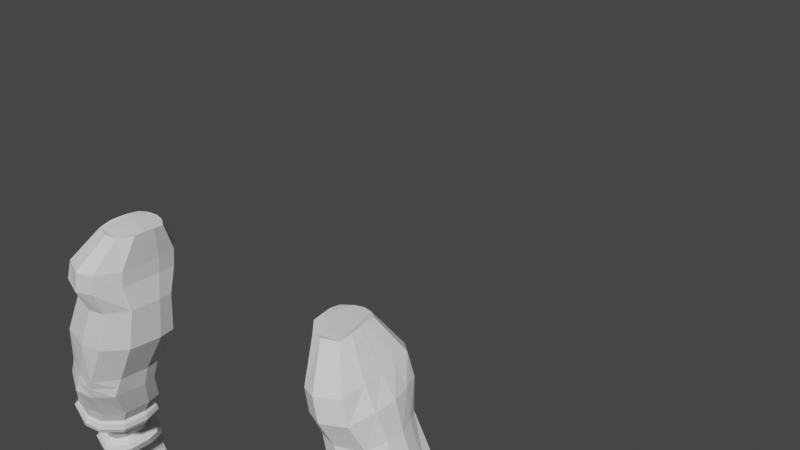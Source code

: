 # Source: Arms_Male.blend  (saved by Blender 3.4.6; exported with 4.5.12 LTS)
import bpy
from mathutils import Matrix  # noqa: F401  (used for matrix-valued properties, if any)

bpy.ops.wm.read_factory_settings(use_empty=True)
scene = bpy.context.scene
scene.name = 'Scene'

# ---- collections
col_collection = bpy.data.collections.new('Collection'); scene.collection.children.link(col_collection)

# ---- world
world_world = bpy.data.worlds.new('World'); scene.world = world_world
world_world.use_nodes = True; world_world.node_tree.nodes.clear()
_N = world_world.node_tree.nodes; _L = world_world.node_tree.links
n0 = _N.new('ShaderNodeOutputWorld'); n0.name = 'World Output'; n0.location = (300, 300)
n1 = _N.new('ShaderNodeBackground'); n1.name = 'Background'; n1.location = (10, 300)
n1.inputs[0].default_value = (0.05088, 0.05088, 0.05088, 1.0)
_L.new(n1.outputs[0], n0.inputs[0])
n0.is_active_output = True
world_world.color = (0.05088, 0.05088, 0.05088)
world_world.use_sun_shadow = False
world_world.sun_shadow_jitter_overblur = 0.0

# ---- meshes
me_cube_004 = bpy.data.meshes.new('Cube.004')
me_cube_004.from_pydata([(0.4185, 0.08255, -0.5092), (0.4394, 0.04472, -0.5149), (0.4847, 0.04539, -0.5111), (0.4593, 0.1535, -0.5348), (0.4673, 0.05168, -0.5409), (0.4321, 0.1196, -0.5426), (0.4332, 0.1022, -0.5422), (0.4348, 0.08283, -0.5425), (0.486, 0.1404, -0.5299), (0.5123, 0.1586, -0.6364), (0.5181, 0.06381, -0.6277), (0.5172, 0.06409, -0.6208), (0.5178, 0.05868, -0.6366), (0.5131, 0.06273, -0.6086), (0.521, 0.08507, -0.6454), (0.5159, 0.0853, -0.623), (0.5205, 0.0861, -0.636), (0.5171, 0.08303, -0.659), (0.5222, 0.1131, -0.6406), (0.5231, 0.1131, -0.6507), (0.519, 0.1139, -0.6639), (0.5165, 0.1122, -0.6277), (0.5178, 0.1358, -0.6244), (0.5217, 0.1398, -0.637), (0.5206, 0.1434, -0.6573), (0.5223, 0.1392, -0.6455), (0.5179, 0.09897, -0.6433), (0.5158, 0.07367, -0.631), (0.5095, 0.06183, -0.6141), (0.5173, 0.1262, -0.6413), (0.5179, 0.127, -0.6521), (0.5159, 0.1258, -0.6264), (0.5163, 0.09889, -0.628), (0.5186, 0.09813, -0.6545), (0.5143, 0.07349, -0.6165), (0.516, 0.0711, -0.6411), (0.5085, 0.05148, -0.6163), (0.5083, 0.05155, -0.6037), (0.5083, 0.05059, -0.6175), (0.5125, 0.1581, -0.643), (0.5124, 0.1589, -0.6251), (0.4902, 0.1976, -0.6611), (0.4905, 0.1806, -0.6698), (0.4944, 0.0625, -0.6862), (0.4959, 0.02345, -0.6721), (0.4918, 0.09888, -0.7162), (0.4921, 0.05492, -0.7096), (0.4923, 0.1748, -0.714), (0.4924, 0.1309, -0.7173), (0.4907, 0.04876, -0.7064), (0.4916, 0.02352, -0.6994), (0.4971, 0.06913, -0.669), (0.4968, 0.02984, -0.6486), (0.4855, 0.08691, -0.7419), (0.4863, 0.05936, -0.7361), (0.4984, 0.1041, -0.6882), (0.4981, 0.05768, -0.6783), (0.4995, 0.1383, -0.6928), (0.4998, 0.09002, -0.6947), (0.485, 0.1422, -0.7453), (0.4854, 0.1681, -0.7425), (0.4987, 0.1257, -0.6919), (0.4982, 0.1744, -0.6838), (0.4969, 0.07583, -0.6559), (0.4919, 0.04066, -0.6269), (0.4985, 0.1061, -0.6714), (0.4963, 0.06067, -0.6546), (0.4983, 0.1372, -0.6662), (0.4992, 0.09038, -0.6701), (0.4984, 0.1203, -0.6687), (0.4953, 0.1673, -0.6553), (0.4895, 0.2011, -0.6479), (0.4905, 0.1675, -0.6638), (0.4872, 0.1938, -0.619), (0.4891, 0.1519, -0.6403), (0.4792, 0.181, -0.5865), (0.4651, 0.1581, -0.5449), (0.4936, 0.1597, -0.6384), (0.4766, 0.04493, -0.5957), (0.4988, 0.1292, -0.6693), (0.4993, 0.09768, -0.6728), (0.4964, 0.06612, -0.6557), (0.4869, 0.04235, -0.6183), (0.4711, 0.04841, -0.5732), (0.4922, 0.1665, -0.646), (0.4773, 0.1933, -0.6584), (0.5028, 0.1933, -0.6573), (0.4776, 0.1806, -0.6649), (0.5031, 0.1805, -0.6639), (0.4802, 0.03264, -0.6728), (0.4793, 0.05379, -0.6807), (0.5104, 0.05344, -0.6841), (0.5111, 0.03254, -0.676), (0.4538, 0.05859, -0.5774), (0.4978, 0.05679, -0.5666), (0.5082, 0.0645, -0.7125), (0.5083, 0.08891, -0.7165), (0.476, 0.06486, -0.7077), (0.476, 0.08962, -0.7117), (0.5087, 0.1018, -0.7291), (0.4739, 0.1279, -0.7231), (0.5092, 0.1408, -0.7182), (0.509, 0.1652, -0.7163), (0.4759, 0.1401, -0.7133), (0.4758, 0.165, -0.7114), (0.505, 0.04617, -0.7024), (0.5056, 0.02864, -0.6973), (0.479, 0.02879, -0.6934), (0.4783, 0.04631, -0.6985), (0.5139, 0.0596, -0.6647), (0.5132, 0.0387, -0.6524), (0.48, 0.03871, -0.653), (0.4801, 0.06006, -0.6646), (0.5004, 0.08376, -0.7384), (0.5009, 0.06413, -0.7342), (0.4732, 0.06437, -0.7296), (0.4727, 0.084, -0.7338), (0.5162, 0.09344, -0.6861), (0.5155, 0.0671, -0.6796), (0.48, 0.06721, -0.6797), (0.4801, 0.09425, -0.6859), (0.5186, 0.1278, -0.6926), (0.5187, 0.09967, -0.6937), (0.4803, 0.09908, -0.6941), (0.4799, 0.128, -0.693), (0.4727, 0.1452, -0.7372), (0.4995, 0.1454, -0.7418), (0.4728, 0.1638, -0.7352), (0.4997, 0.1639, -0.7399), (0.479, 0.1357, -0.6899), (0.5177, 0.1366, -0.6897), (0.4789, 0.1641, -0.6853), (0.5172, 0.1641, -0.685), (0.5137, 0.06897, -0.6477), (0.5098, 0.04824, -0.6282), (0.475, 0.04915, -0.6347), (0.4779, 0.06821, -0.6514), (0.517, 0.09707, -0.6649), (0.5139, 0.06914, -0.6542), (0.478, 0.06996, -0.6584), (0.4787, 0.09748, -0.6693), (0.5167, 0.1289, -0.6631), (0.5174, 0.09896, -0.6657), (0.4791, 0.09894, -0.6712), (0.4785, 0.1284, -0.6689), (0.4781, 0.1282, -0.6681), (0.5164, 0.1282, -0.6627), (0.476, 0.1567, -0.6603), (0.5146, 0.158, -0.6541), (0.4748, 0.1931, -0.6506), (0.5044, 0.1931, -0.6489), (0.4754, 0.174, -0.6598), (0.505, 0.1741, -0.6581), (0.4682, 0.1837, -0.6252), (0.5059, 0.185, -0.6209), (0.4704, 0.1599, -0.6373), (0.5082, 0.1615, -0.6343), (0.4737, 0.1498, -0.5318), (0.445, 0.149, -0.5389), (0.4936, 0.08463, -0.5312), (0.4916, 0.1043, -0.5295), (0.4897, 0.1222, -0.5296), (0.4502, 0.05982, -0.5438), (0.4919, 0.06163, -0.536), (0.4334, 0.1392, -0.5411), (0.4992, 0.1741, -0.5877), (0.4596, 0.1719, -0.5969), (0.4811, 0.153, -0.5424), (0.4483, 0.1518, -0.5536), (0.4669, 0.0763, -0.6112), (0.469, 0.1, -0.6179), (0.4702, 0.1261, -0.6159), (0.5168, 0.1269, -0.6056), (0.5171, 0.09968, -0.6069), (0.5146, 0.07409, -0.5991), (0.5045, 0.05246, -0.5903), (0.4646, 0.05944, -0.6041), (0.4725, 0.153, -0.6142), (0.5136, 0.1568, -0.6065), (0.5037, 0.07936, -0.5576), (0.5062, 0.1004, -0.5509), (0.5004, 0.1208, -0.5461), (0.4744, 0.0715, -0.6464), (0.4756, 0.09886, -0.6611), (0.4748, 0.1269, -0.6592), (0.4497, 0.1193, -0.562), (0.4546, 0.1007, -0.5659), (0.4521, 0.08072, -0.5711), (0.4704, 0.05251, -0.6258), (0.4739, 0.1125, -0.5071), (0.4276, 0.1115, -0.507), (0.4739, 0.1558, -0.6494), (0.4464, 0.1383, -0.5587), (0.4291, 0.06725, -0.5057), (0.4949, 0.1407, -0.5436), (0.4262, 0.09859, -0.5051), (0.4573, 0.03807, -0.514), (0.4347, 0.1254, -0.5047), (0.4173, 0.09824, -0.5093), (0.4385, 0.1175, -0.509), (0.4212, 0.06422, -0.5106), (0.4577, 0.04671, -0.5093), (0.4183, 0.1143, -0.509), (0.4465, 0.07476, -0.4137), (0.3719, 0.07362, -0.4135), (0.4528, 0.004671, -0.4158), (0.3998, 0.003628, -0.4161), (0.375, 0.02226, -0.4122), (0.3723, 0.0408, -0.4114), (0.3698, 0.0586, -0.4117), (0.4513, 0.05971, -0.412), (0.4562, 0.04191, -0.4117), (0.4564, 0.02336, -0.4125), (0.3893, 0.08055, -0.4156), (0.4297, 0.08169, -0.4147), (0.4209, -0.001551, -0.4159), (0.4091, 0.08438, -0.4155), (0.4818, 0.1162, -0.5026), (0.4909, 0.1376, -0.7264), (0.4912, 0.09276, -0.7272), (0.4836, 0.1305, -0.7544), (0.4836, 0.1013, -0.7553), (0.4741, 0.1015, -0.7236), (0.5086, 0.1279, -0.7287), (0.4778, 0.05208, -0.5093), (0.4445, 0.05118, -0.5096), (0.4994, 0.1264, -0.7523), (0.4273, 0.08324, -0.5049), (0.4993, 0.1051, -0.7528), (0.4755, 0.09955, -0.5054), (0.4806, 0.0842, -0.5052), (0.4787, 0.0682, -0.506), (0.4699, 0.105, -0.7477), (0.4633, 0.1185, -0.5082), (0.4698, 0.1263, -0.7471), (0.4504, 0.1208, -0.509), (0.4847, 0.1014, -0.5027), (0.4903, 0.08475, -0.5035), (0.4884, 0.06774, -0.5045), (0.4656, 0.1257, -0.5018), (0.4491, 0.1287, -0.5033), (0.3565, 0.05815, -0.42), (0.3618, 0.0842, -0.4192), (0.4215, -0.01679, -0.4196), (0.3941, -0.009565, -0.4225), (0.4711, 0.02192, -0.4071), (0.4648, -0.005209, -0.4136), (0.3636, 0.01539, -0.4205), (0.3591, 0.039, -0.4198), (0.4576, 0.08463, -0.4086), (0.4652, 0.06388, -0.406), (0.4706, 0.04399, -0.4058), (0.4093, 0.1001, -0.415), (0.434, 0.0966, -0.4122), (0.3853, 0.09566, -0.4172), (0.3205, 0.05257, -0.3619), (0.325, 0.08018, -0.3601), (0.3948, -0.03147, -0.3639), (0.3632, -0.02291, -0.3668), (0.4491, 0.01102, -0.3507), (0.4429, -0.02021, -0.358), (0.3285, 0.005024, -0.3634), (0.3237, 0.0305, -0.362), (0.4343, 0.08205, -0.3511), (0.4422, 0.05825, -0.3492), (0.4483, 0.03583, -0.3492), (0.3793, 0.09817, -0.356), (0.4076, 0.09434, -0.3536), (0.3525, 0.09334, -0.3579), (0.2928, 0.03018, -0.2948), (0.2974, 0.05522, -0.2948), (0.3732, -0.06254, -0.2959), (0.339, -0.05539, -0.2993), (0.4279, -0.006589, -0.2835), (0.423, -0.03464, -0.2903), (0.3017, -0.03019, -0.296), (0.2961, 0.01055, -0.2948), (0.4138, 0.05679, -0.2845), (0.4207, 0.03558, -0.2824), (0.4256, 0.01558, -0.2822), (0.3555, 0.07297, -0.2907), (0.3854, 0.06945, -0.2882), (0.3271, 0.06864, -0.2922), (0.2246, 0.02796, -0.1636), (0.2295, 0.05919, -0.1644), (0.309, -0.07647, -0.1627), (0.2725, -0.06665, -0.1658), (0.3682, -0.02584, -0.1537), (0.3624, -0.06252, -0.159), (0.2332, -0.03219, -0.1637), (0.2282, 0.0001478, -0.1635), (0.3541, 0.06233, -0.1557), (0.3606, 0.03425, -0.1532), (0.3713, 0.005375, -0.1531), (0.291, 0.08217, -0.1621), (0.3237, 0.0775, -0.1592), (0.26, 0.07556, -0.1638), (0.396, -0.04372, -0.2458), (0.363, -0.06225, -0.2715), (0.2812, 0.00725, -0.2525), (0.2851, 0.02994, -0.2728), (0.3091, 0.07062, -0.2529), (0.3454, 0.07459, -0.2725), (0.3887, 0.05904, -0.2429), (0.4068, 0.03469, -0.2598), (0.4107, 0.01382, -0.2592), (0.2902, 0.05612, -0.2741), (0.4132, -0.009344, -0.2601), (0.3298, -0.06006, -0.2751), (0.374, 0.07116, -0.2694), (0.2928, -0.02697, -0.2733), (0.2095, 0.02343, -0.07899), (0.2136, 0.05097, -0.08151), (0.2799, -0.07051, -0.08501), (0.249, -0.06106, -0.08557), (0.3399, -0.02549, -0.07455), (0.3269, -0.05804, -0.08015), (0.2166, -0.02997, -0.08048), (0.2124, -0.00133, -0.07885), (0.3205, 0.05518, -0.0772), (0.3336, 0.03044, -0.0742), (0.343, 0.003458, -0.0736), (0.2667, 0.07301, -0.08359), (0.2954, 0.06876, -0.08111), (0.2399, 0.06681, -0.08385), (0.211, 0.02917, -0.03032), (0.215, 0.06415, -0.03335), (0.2738, -0.09423, -0.0366), (0.2452, -0.08164, -0.03763), (0.3282, -0.03679, -0.02502), (0.3153, -0.07881, -0.03271), (0.2171, -0.04173, -0.03213), (0.2134, -0.004022, -0.03011), (0.3107, 0.06794, -0.02924), (0.323, 0.0356, -0.02463), (0.3319, 0.0003705, -0.0235), (0.2623, 0.09102, -0.03584), (0.2888, 0.085, -0.03329), (0.2374, 0.08238, -0.03637), (0.207, 0.02907, 0.0001773), (0.2105, 0.06434, 0.001094), (0.2645, -0.09378, 0.003994), (0.2377, -0.08164, 0.0004736), (0.3075, -0.03538, 0.01114), (0.3027, -0.07719, 0.006699), (0.2122, -0.04165, 0.001077), (0.2092, -0.003843, 0.0003827), (0.2988, 0.06621, 0.008685), (0.3031, 0.03358, 0.01141), (0.3058, 0.0001643, 0.01218), (0.2541, 0.09072, 0.003513), (0.2787, 0.08403, 0.006178), (0.2309, 0.08234, 0.00139), (0.1951, 0.01834, 0.06328), (0.1965, 0.037, 0.06097), (0.2374, -0.04652, 0.06303), (0.2177, -0.0412, 0.06031), (0.2666, -0.01483, 0.06701), (0.2654, -0.03705, 0.06326), (0.1986, -0.01883, 0.0626), (0.1967, 0.0008999, 0.06363), (0.2616, 0.03822, 0.06536), (0.2631, 0.02069, 0.06757), (0.2649, 0.003455, 0.0678), (0.23, 0.05202, 0.06307), (0.2468, 0.04774, 0.0647), (0.2141, 0.04836, 0.06201), (0.4091, -0.03861, -0.2659), (0.352, -0.06187, -0.2509), (0.2882, 0.008857, -0.2726), (0.2783, 0.02949, -0.2528), (0.3181, 0.0696, -0.274), (0.3352, 0.07607, -0.2511), (0.4008, 0.05849, -0.2638), (0.3942, 0.03439, -0.2395), (0.3976, 0.01215, -0.2392), (0.283, 0.05652, -0.2537), (0.4004, -0.01243, -0.2401), (0.3202, -0.06354, -0.2543), (0.3626, 0.07238, -0.248), (0.2853, -0.0242, -0.253), (0.3943, 0.09912, -0.3855), (0.4208, 0.09547, -0.3829), (0.4601, 0.01647, -0.3789), (0.4539, -0.01271, -0.3858), (0.3434, 0.08219, -0.3896), (0.3689, 0.0945, -0.3875), (0.3787, -0.01624, -0.3946), (0.3461, 0.01021, -0.3919), (0.446, 0.08334, -0.3798), (0.3414, 0.03475, -0.3909), (0.4081, -0.02413, -0.3918), (0.3385, 0.05536, -0.391), (0.4537, 0.06107, -0.3776), (0.4595, 0.03991, -0.3775), (0.3521, 0.05782, -0.4239), (0.3431, 0.05674, -0.422), (0.3511, 0.09124, -0.4181), (0.3596, 0.08713, -0.4209), (0.4213, -0.02053, -0.4204), (0.4174, -0.02837, -0.4155), (0.3848, -0.01906, -0.4217), (0.392, -0.0129, -0.4246), (0.4749, 0.02257, -0.404), (0.4783, 0.02221, -0.3926), (0.4683, -0.01284, -0.403), (0.4666, -0.006605, -0.4124), (0.3516, 0.01058, -0.4225), (0.3602, 0.01367, -0.424), (0.3456, 0.03692, -0.422), (0.3546, 0.03846, -0.4238), (0.4603, 0.08773, -0.4055), (0.4616, 0.09241, -0.3942), (0.472, 0.06711, -0.3907), (0.4692, 0.06555, -0.4023), (0.4775, 0.04656, -0.3906), (0.4745, 0.04547, -0.4022), (0.4094, 0.1053, -0.4138), (0.4058, 0.1128, -0.4058), (0.433, 0.1087, -0.4007), (0.4349, 0.1017, -0.4101), (0.3797, 0.108, -0.4109), (0.3846, 0.1008, -0.4172), (0.4274, 0.1084, -0.3895), (0.4222, 0.1008, -0.383), (0.4634, -0.01653, -0.3934), (0.4551, -0.01394, -0.3861), (0.3724, 0.1073, -0.3994), (0.3687, 0.1001, -0.3901), (0.3444, 0.009148, -0.4114), (0.3432, 0.009281, -0.3985), (0.457, 0.09227, -0.3835), (0.4489, 0.08657, -0.3788), (0.3386, 0.03523, -0.4106), (0.338, 0.03452, -0.3978), (0.4115, -0.03106, -0.4054), (0.408, -0.02756, -0.3948), (0.3359, 0.05547, -0.4105), (0.3352, 0.05506, -0.3977), (0.4677, 0.06605, -0.3802), (0.4586, 0.06292, -0.3759), (0.4734, 0.04496, -0.3801), (0.4642, 0.04159, -0.3758), (0.3948, 0.1047, -0.3867), (0.3992, 0.1124, -0.3946), (0.4648, 0.01738, -0.3776), (0.4742, 0.02007, -0.3822), (0.3411, 0.08473, -0.3948), (0.3428, 0.08893, -0.4069), (0.3767, -0.01896, -0.3994), (0.3782, -0.02109, -0.4114), (0.4127, 0.08206, -0.512), (0.4083, 0.08518, -0.5217), (0.4491, 0.1452, -0.5012), (0.4481, 0.1345, -0.4992), (0.4674, 0.1309, -0.4971), (0.4708, 0.141, -0.4987), (0.5047, 0.09074, -0.5074), (0.4969, 0.08515, -0.5024), (0.4951, 0.06706, -0.5035), (0.5038, 0.07043, -0.5089), (0.4994, 0.1089, -0.5048), (0.4912, 0.1027, -0.5008), (0.4888, 0.0415, -0.5123), (0.4973, 0.04038, -0.52), (0.4597, 0.02882, -0.5276), (0.4571, 0.03254, -0.5171), (0.4361, 0.04056, -0.5184), (0.4344, 0.0387, -0.5294), (0.4083, 0.1248, -0.517), (0.4128, 0.1163, -0.51), (0.4311, 0.1309, -0.502), (0.4295, 0.1411, -0.5055), (0.407, 0.1021, -0.5215), (0.4115, 0.09812, -0.5119), (0.4161, 0.06225, -0.5139), (0.4122, 0.0636, -0.5243), (0.4936, 0.1278, -0.5017), (0.4871, 0.1188, -0.4995), (0.475, 0.1542, -0.5279), (0.4752, 0.1552, -0.5161), (0.4944, 0.1418, -0.5154), (0.4896, 0.1436, -0.5265), (0.4586, 0.1582, -0.5313), (0.4555, 0.1601, -0.5201), (0.5019, 0.1199, -0.5188), (0.4958, 0.1235, -0.5276), (0.4468, 0.05551, -0.5474), (0.4402, 0.0468, -0.5449), (0.42, 0.07516, -0.543), (0.4292, 0.08116, -0.5458), (0.4677, 0.04604, -0.5439), (0.4653, 0.03554, -0.5408), (0.4258, 0.1198, -0.5453), (0.416, 0.1156, -0.5417), (0.4184, 0.1417, -0.5339), (0.4286, 0.1427, -0.5406), (0.4271, 0.1017, -0.5453), (0.4174, 0.09728, -0.542), (0.4365, 0.1558, -0.5263), (0.4423, 0.1539, -0.5363), (0.498, 0.1051, -0.5281), (0.5053, 0.1008, -0.5197), (0.5065, 0.07943, -0.5227), (0.5, 0.08423, -0.5304), (0.5017, 0.04926, -0.531), (0.4967, 0.05871, -0.5365)], [], [(5, 6, 497, 493), (7, 162, 487, 490), (238, 2, 463, 459), (239, 217, 478, 455), (240, 239, 455, 454), (505, 503, 460, 464), (9, 23, 25, 39), (13, 11, 27, 34), (11, 10, 35, 27), (12, 10, 38, 134), (17, 14, 35, 138), (16, 14, 33, 26), (15, 16, 26, 32), (18, 19, 30, 29), (20, 19, 33, 142), (21, 18, 29, 31), (24, 25, 30, 146), (30, 25, 23, 29), (38, 10, 11, 28), (35, 14, 16, 27), (33, 19, 18, 26), (178, 40, 9, 39, 84, 77), (26, 18, 21, 32), (27, 16, 15, 34), (28, 11, 13, 37), (29, 23, 22, 31), (38, 28, 37, 36), (23, 9, 40, 22), (172, 31, 22, 40, 178), (176, 188, 82, 78), (93, 83, 4, 162), (184, 79, 67, 144), (93, 176, 78, 83), (167, 165, 75, 76), (167, 76, 3, 157), (166, 75, 73, 153), (178, 77, 74, 156), (153, 73, 71, 149), (156, 74, 72, 152), (146, 69, 61, 130), (79, 30, 141, 67), (191, 84, 70, 147), (30, 79, 69, 146), (138, 66, 56, 118), (30, 19, 20, 141), (183, 80, 65, 140), (136, 63, 51, 112), (175, 37, 13, 34, 174), (182, 81, 63, 136), (147, 70, 62, 131), (125, 127, 60, 59), (104, 47, 60, 127), (101, 48, 59, 126), (142, 68, 58, 122), (144, 67, 57, 124), (140, 65, 55, 120), (115, 116, 53, 54), (98, 45, 53, 116), (95, 46, 54, 114), (134, 64, 52, 110), (107, 108, 49, 50), (90, 43, 49, 108), (92, 44, 50, 106), (130, 61, 48, 101), (131, 62, 47, 104), (122, 58, 219, 99), (124, 57, 218, 100), (118, 56, 46, 95), (120, 55, 45, 98), (110, 52, 44, 92), (112, 51, 43, 90), (88, 42, 41, 86), (152, 72, 42, 88), (149, 71, 41, 85), (71, 150, 86, 41), (150, 152, 88, 86), (72, 151, 87, 42), (42, 87, 85, 41), (109, 110, 92, 91), (111, 112, 90, 89), (51, 109, 91, 43), (52, 111, 89, 44), (119, 120, 98, 97), (55, 117, 96, 45), (117, 118, 95, 96), (56, 119, 97, 46), (57, 121, 223, 218), (121, 122, 99, 223), (58, 123, 222, 219), (123, 124, 100, 222), (129, 131, 104, 103), (62, 132, 102, 47), (61, 129, 103, 48), (132, 130, 101, 102), (44, 89, 107, 50), (43, 91, 105, 49), (89, 90, 108, 107), (50, 49, 105, 106), (135, 136, 112, 111), (133, 12, 134, 110, 109), (64, 135, 111, 52), (91, 92, 106, 105), (46, 97, 115, 54), (96, 95, 114, 113), (45, 96, 113, 53), (54, 53, 113, 114), (137, 17, 138, 118, 117), (65, 137, 117, 55), (139, 140, 120, 119), (97, 98, 116, 115), (67, 141, 121, 57), (143, 144, 124, 123), (68, 143, 123, 58), (102, 101, 126, 128), (48, 103, 125, 59), (47, 102, 128, 60), (59, 60, 128, 126), (70, 148, 132, 62), (145, 147, 131, 129), (148, 24, 146, 130, 132), (103, 104, 127, 125), (188, 182, 136, 135), (174, 34, 15, 32, 173), (82, 188, 135, 64), (63, 133, 109, 51), (173, 32, 21, 31, 172), (81, 35, 133, 63), (81, 182, 139, 66), (66, 139, 119, 56), (80, 33, 137, 65), (80, 183, 143, 68), (183, 184, 144, 143), (141, 20, 142, 122, 121), (84, 39, 148, 70), (38, 36, 82, 64, 134), (79, 184, 145, 69), (69, 145, 129, 61), (74, 155, 151, 72), (155, 153, 149, 151), (73, 154, 150, 71), (151, 149, 85, 87), (165, 178, 156, 154), (77, 177, 155, 74), (75, 165, 154, 73), (154, 156, 152, 150), (180, 181, 161, 160), (187, 93, 162, 7), (194, 167, 157, 8), (76, 168, 158, 3), (181, 194, 8, 161), (192, 185, 5, 164), (185, 186, 6, 5), (177, 166, 153, 155), (168, 192, 164, 158), (194, 178, 165, 167), (76, 75, 166, 168), (177, 192, 168, 166), (187, 169, 176, 93), (83, 78, 175, 94), (181, 172, 178, 194), (94, 175, 174, 179), (179, 174, 173, 180), (180, 173, 172, 181), (192, 177, 171, 185), (185, 171, 170, 186), (186, 170, 169, 187), (170, 183, 182, 169), (171, 184, 183, 170), (177, 191, 184, 171), (33, 80, 68, 142), (35, 81, 66, 138), (78, 82, 36, 37, 175), (186, 187, 7, 6), (179, 180, 160, 159), (94, 179, 159, 163), (182, 183, 140, 139), (33, 14, 17, 137), (184, 191, 147, 145), (83, 94, 163, 4), (39, 25, 24, 148), (35, 10, 12, 133), (169, 182, 188, 176), (77, 84, 191, 177), (100, 218, 220, 234), (232, 234, 220, 221), (99, 219, 221, 228), (222, 100, 234, 232), (219, 222, 232, 221), (223, 99, 228, 226), (221, 220, 226, 228), (218, 223, 226, 220), (190, 195, 209, 204), (231, 230, 211, 212), (225, 201, 215, 206), (233, 235, 216, 214), (224, 231, 212, 205), (199, 190, 204, 213), (193, 225, 206, 207), (189, 233, 214, 203), (227, 193, 207, 208), (201, 224, 205, 215), (195, 227, 208, 209), (235, 199, 213, 216), (229, 189, 203, 210), (230, 229, 210, 211), (210, 203, 249, 250), (216, 213, 254, 252), (209, 208, 248, 241), (215, 205, 246, 243), (208, 207, 247, 248), (203, 214, 253, 249), (207, 206, 244, 247), (213, 204, 242, 254), (205, 212, 245, 246), (214, 216, 252, 253), (206, 215, 243, 244), (212, 211, 251, 245), (204, 209, 241, 242), (211, 210, 250, 251), (193, 227, 0, 200), (229, 230, 237, 236), (227, 195, 198, 0), (189, 229, 236, 217), (190, 199, 197, 202), (233, 189, 217, 239), (224, 201, 196, 2), (199, 235, 240, 197), (231, 224, 2, 238), (195, 190, 202, 198), (235, 233, 239, 240), (201, 225, 1, 196), (225, 193, 200, 1), (230, 231, 238, 237), (4, 163, 506, 491), (502, 485, 461, 457), (161, 8, 482, 486), (503, 502, 457, 460), (3, 158, 500, 483), (494, 498, 452, 473), (499, 495, 469, 472), (492, 505, 464, 465), (197, 240, 454, 471), (1, 200, 475, 467), (236, 237, 458, 462), (237, 238, 459, 458), (2, 196, 466, 463), (217, 236, 462, 478), (198, 202, 470, 474), (202, 197, 471, 470), (163, 159, 504, 506), (160, 161, 486, 501), (196, 1, 467, 466), (0, 198, 474, 451), (157, 3, 483, 479), (162, 4, 491, 487), (484, 499, 472, 453), (480, 484, 453, 456), (159, 160, 501, 504), (164, 5, 493, 496), (481, 480, 456, 477), (158, 164, 496, 500), (498, 489, 476, 452), (485, 481, 477, 461), (6, 7, 490, 497), (488, 492, 465, 468), (495, 494, 473, 469), (489, 488, 468, 476), (382, 381, 266, 267), (384, 383, 259, 260), (386, 385, 256, 268), (388, 387, 258, 261), (389, 382, 267, 263), (390, 388, 261, 262), (391, 384, 260, 257), (392, 390, 262, 255), (381, 386, 268, 266), (393, 389, 263, 264), (394, 393, 264, 265), (385, 392, 255, 256), (383, 394, 265, 259), (387, 391, 257, 258), (261, 258, 272, 275), (263, 267, 281, 277), (262, 261, 275, 276), (257, 260, 274, 271), (255, 262, 276, 269), (266, 268, 282, 280), (264, 263, 277, 278), (265, 264, 278, 279), (256, 255, 269, 270), (259, 265, 279, 273), (258, 257, 271, 272), (267, 266, 280, 281), (260, 259, 273, 274), (268, 256, 270, 282), (368, 297, 288, 285), (370, 299, 290, 283), (372, 301, 296, 294), (374, 303, 291, 292), (375, 374, 292, 293), (376, 370, 283, 284), (377, 375, 293, 287), (378, 368, 285, 286), (379, 372, 294, 295), (297, 377, 287, 288), (301, 376, 284, 296), (380, 378, 286, 289), (303, 379, 295, 291), (299, 380, 289, 290), (293, 292, 320, 321), (284, 283, 311, 312), (287, 293, 321, 315), (286, 285, 313, 314), (295, 294, 322, 323), (288, 287, 315, 316), (296, 284, 312, 324), (289, 286, 314, 317), (291, 295, 323, 319), (290, 289, 317, 318), (285, 288, 316, 313), (283, 290, 318, 311), (294, 296, 324, 322), (292, 291, 319, 320), (315, 321, 335, 329), (314, 313, 327, 328), (323, 322, 336, 337), (316, 315, 329, 330), (324, 312, 326, 338), (317, 314, 328, 331), (319, 323, 337, 333), (318, 317, 331, 332), (313, 316, 330, 327), (311, 318, 332, 325), (322, 324, 338, 336), (320, 319, 333, 334), (321, 320, 334, 335), (312, 311, 325, 326), (330, 329, 343, 344), (338, 326, 340, 352), (331, 328, 342, 345), (333, 337, 351, 347), (332, 331, 345, 346), (327, 330, 344, 341), (325, 332, 346, 339), (336, 338, 352, 350), (334, 333, 347, 348), (335, 334, 348, 349), (326, 325, 339, 340), (329, 335, 349, 343), (328, 327, 341, 342), (337, 336, 350, 351), (347, 351, 365, 361), (346, 345, 359, 360), (341, 344, 358, 355), (339, 346, 360, 353), (350, 352, 366, 364), (348, 347, 361, 362), (349, 348, 362, 363), (340, 339, 353, 354), (343, 349, 363, 357), (342, 341, 355, 356), (351, 350, 364, 365), (344, 343, 357, 358), (352, 340, 354, 366), (345, 342, 356, 359), (369, 310, 380, 299), (373, 309, 379, 303), (310, 308, 378, 380), (371, 306, 376, 301), (367, 307, 377, 297), (309, 302, 372, 379), (308, 298, 368, 378), (307, 305, 375, 377), (306, 300, 370, 376), (305, 304, 374, 375), (304, 373, 303, 374), (302, 371, 301, 372), (300, 369, 299, 370), (298, 367, 297, 368), (353, 360, 359, 356, 355, 358, 357, 363, 362, 361, 365, 364, 366, 354), (271, 274, 367, 298), (269, 276, 369, 300), (280, 282, 371, 302), (278, 277, 373, 304), (279, 278, 304, 305), (270, 269, 300, 306), (273, 279, 305, 307), (272, 271, 298, 308), (281, 280, 302, 309), (274, 273, 307, 367), (282, 270, 306, 371), (275, 272, 308, 310), (277, 281, 309, 373), (276, 275, 310, 369), (396, 409, 433, 437), (382, 389, 432, 424), (392, 385, 447, 438), (247, 244, 402, 408), (384, 391, 436, 426), (251, 250, 414, 416), (386, 381, 443, 428), (421, 397, 448, 427), (388, 390, 434, 430), (418, 421, 427, 444), (389, 393, 440, 432), (248, 247, 408, 410), (381, 382, 424, 443), (243, 246, 406, 399), (405, 404, 446, 425), (241, 248, 410, 395), (253, 252, 417, 420), (249, 253, 420, 411), (419, 418, 444, 423), (254, 242, 398, 422), (401, 400, 435, 450), (250, 249, 411, 414), (413, 412, 431, 439), (246, 245, 403, 406), (244, 243, 399, 402), (245, 251, 416, 403), (252, 254, 422, 417), (393, 394, 442, 440), (400, 405, 425, 435), (394, 383, 445, 442), (404, 415, 441, 446), (390, 392, 438, 434), (407, 401, 450, 429), (385, 386, 428, 447), (409, 407, 429, 433), (391, 387, 449, 436), (242, 241, 395, 398), (383, 384, 426, 445), (412, 419, 423, 431), (387, 388, 430, 449), (415, 413, 439, 441), (396, 397, 398, 395), (400, 401, 402, 399), (404, 405, 406, 403), (401, 407, 408, 402), (407, 409, 410, 408), (409, 396, 395, 410), (412, 413, 414, 411), (413, 415, 416, 414), (415, 404, 403, 416), (418, 419, 420, 417), (397, 421, 422, 398), (419, 412, 411, 420), (405, 400, 399, 406), (421, 418, 417, 422), (436, 449, 450, 435), (442, 445, 446, 441), (438, 447, 448, 437), (440, 442, 441, 439), (432, 440, 439, 431), (428, 443, 444, 427), (434, 438, 437, 433), (426, 436, 435, 425), (430, 434, 433, 429), (424, 432, 431, 423), (449, 430, 429, 450), (447, 428, 427, 448), (445, 426, 425, 446), (443, 424, 423, 444), (397, 396, 437, 448), (454, 455, 456, 453), (458, 459, 460, 457), (462, 458, 457, 461), (459, 463, 464, 460), (466, 467, 468, 465), (470, 471, 472, 469), (474, 470, 469, 473), (467, 475, 476, 468), (475, 451, 452, 476), (451, 474, 473, 452), (478, 462, 461, 477), (455, 478, 477, 456), (463, 466, 465, 464), (471, 454, 453, 472), (200, 0, 451, 475), (480, 481, 482, 479), (484, 480, 479, 483), (481, 485, 486, 482), (488, 489, 490, 487), (492, 488, 487, 491), (494, 495, 496, 493), (498, 494, 493, 497), (489, 498, 497, 490), (495, 499, 500, 496), (502, 503, 504, 501), (485, 502, 501, 486), (503, 505, 506, 504), (505, 492, 491, 506), (499, 484, 483, 500), (8, 157, 479, 482)])
_uv = me_cube_004.uv_layers.new(name='UVMap')
_uv.uv.foreach_set('vector', [0.375, 0.3125, 0.375, 0.375, 0.375, 0.375, 0.375, 0.3125, 0.375, 0.4375, 0.375, 0.5, 0.375, 0.5, 0.375, 0.4375, 0.375, 0.8125, 0.375, 0.75, 0.375, 0.75, 0.375, 0.8125, 0.375, 1.0, 0.375, 1.0, 0.375, 1.0, 0.375, 1.0, 0.375, 0.125, 0.375, 0.0, 0.375, 0.0, 0.375, 0.125, 0.375, 0.75, 0.375, 0.8125, 0.375, 0.8125, 0.375, 0.75, 0.6124, 0.3708, 0.6073, 0.9687, 0.625, 0.9687, 0.625, 0.001639, 0.5932, 0.7808, 0.6085, 0.781, 0.6073, 0.8124, 0.5909, 0.8125, 0.6085, 0.781, 0.625, 0.7812, 0.625, 0.8123, 0.6073, 0.8124, 0.625, 0.7812, 0.625, 0.7813, 0.625, 0.75, 0.625, 0.75, 0.625, 0.8437, 0.625, 0.8436, 0.625, 0.812, 0.625, 0.8125, 0.6073, 0.8437, 0.625, 0.8436, 0.625, 0.8748, 0.6073, 0.8749, 0.5909, 0.8437, 0.6073, 0.8437, 0.6073, 0.8749, 0.591, 0.875, 0.6073, 0.9062, 0.625, 0.9061, 0.625, 0.9374, 0.6073, 0.9374, 0.625, 0.9062, 0.625, 0.9061, 0.625, 0.8746, 0.625, 0.875, 0.591, 0.9062, 0.6073, 0.9062, 0.6073, 0.9374, 0.591, 0.9375, 0.625, 0.9688, 0.625, 0.9686, 0.625, 0.9372, 0.625, 0.9375, 0.625, 0.9374, 0.625, 0.9687, 0.6073, 0.9687, 0.6073, 0.9374, 0.625, 0.75, 0.625, 0.7812, 0.6085, 0.781, 0.6096, 0.7496, 0.625, 0.8123, 0.625, 0.8436, 0.6073, 0.8437, 0.6073, 0.8124, 0.625, 0.8748, 0.625, 0.9061, 0.6073, 0.9062, 0.6073, 0.8749, 0.5289, 0.0, 0.5982, -0.0002454, 0.6151, 0.000942, 0.625, 0.001639, 0.625, 0.125, 0.5289, 0.125, 0.6073, 0.8749, 0.6073, 0.9062, 0.591, 0.9062, 0.591, 0.875, 0.6073, 0.8124, 0.6073, 0.8437, 0.5909, 0.8437, 0.5909, 0.8125, 0.6096, 0.7496, 0.6085, 0.781, 0.5932, 0.7808, 0.5796, 0.7494, 0.6073, 0.9374, 0.6073, 0.9687, 0.5909, 0.9617, 0.591, 0.9375, 0.625, 0.75, 0.6096, 0.7496, 0.5796, 0.7494, 0.625, 0.7483, 0.6073, 0.9687, 0.6124, 0.3708, 0.5909, 1.0, 0.5909, 0.9617, 0.5289, 0.9375, 0.591, 0.9375, 0.5909, 0.9617, 0.5909, 1.0, 0.5289, 1.0, 0.5289, 0.5, 0.625, 0.5, 0.625, 0.625, 0.5289, 0.625, 0.375, 0.5, 0.375, 0.625, 0.375, 0.625, 0.375, 0.5, 0.8125, 0.5, 0.8125, 0.625, 0.8125, 0.625, 0.8125, 0.5, 0.375, 0.5, 0.5289, 0.5, 0.5289, 0.625, 0.375, 0.625, 0.375, 0.0, 0.5289, 0.0, 0.5289, 0.125, 0.375, 0.125, 0.375, 0.0, 0.375, 0.125, 0.375, 0.125, 0.375, 0.0, 0.5289, 0.25, 0.5289, 0.125, 0.5289, 0.125, 0.5289, 0.25, 0.5289, 0.0, 0.5289, 0.125, 0.5289, 0.125, 0.5289, 0.0, 0.5289, 0.25, 0.5289, 0.125, 0.5289, 0.125, 0.5289, 0.25, 0.5289, 0.0, 0.5289, 0.125, 0.5289, 0.125, 0.5289, 0.0, 0.8125, 0.75, 0.8125, 0.625, 0.8125, 0.625, 0.8125, 0.75, 0.8125, 0.625, 0.8125, 0.7497, 0.8125, 0.75, 0.8125, 0.625, 0.625, 0.25, 0.625, 0.125, 0.625, 0.125, 0.625, 0.25, 0.8125, 0.7494, 0.8125, 0.625, 0.8125, 0.625, 0.8125, 0.75, 0.6875, 0.75, 0.6875, 0.625, 0.6875, 0.625, 0.6875, 0.75, 0.625, 0.9376, 0.625, 0.9061, 0.625, 0.9062, 0.625, 0.9375, 0.75, 0.5, 0.75, 0.625, 0.75, 0.625, 0.75, 0.5, 0.6875, 0.5, 0.6875, 0.625, 0.6875, 0.625, 0.6875, 0.5, 0.5289, 0.75, 0.5796, 0.7494, 0.5932, 0.7808, 0.5909, 0.8125, 0.5289, 0.8125, 0.6875, 0.5, 0.6875, 0.625, 0.6875, 0.625, 0.6875, 0.5, 0.625, 0.25, 0.625, 0.125, 0.625, 0.125, 0.625, 0.25, 0.8125, 0.5, 0.875, 0.5, 0.875, 0.625, 0.8125, 0.625, 0.625, 0.25, 0.625, 0.125, 0.625, 0.125, 0.625, 0.25, 0.8125, 0.75, 0.8125, 0.625, 0.8125, 0.625, 0.8125, 0.75, 0.75, 0.75, 0.75, 0.625, 0.75, 0.625, 0.75, 0.75, 0.8125, 0.5, 0.8125, 0.625, 0.8125, 0.625, 0.8125, 0.5, 0.75, 0.5, 0.75, 0.625, 0.75, 0.625, 0.75, 0.5, 0.6875, 0.5, 0.75, 0.5, 0.75, 0.625, 0.6875, 0.625, 0.75, 0.5, 0.75, 0.625, 0.75, 0.625, 0.75, 0.5, 0.6875, 0.75, 0.6875, 0.625, 0.6875, 0.625, 0.6875, 0.75, 0.625, 0.75, 0.625, 0.625, 0.625, 0.625, 0.625, 0.75, 0.625, 0.5, 0.6875, 0.5, 0.6875, 0.625, 0.625, 0.625, 0.6875, 0.5, 0.6875, 0.625, 0.6875, 0.625, 0.6875, 0.5, 0.625, 0.75, 0.625, 0.625, 0.625, 0.625, 0.625, 0.75, 0.8125, 0.75, 0.8125, 0.625, 0.8125, 0.625, 0.8125, 0.75, 0.625, 0.25, 0.625, 0.125, 0.625, 0.125, 0.625, 0.25, 0.75, 0.75, 0.75, 0.625, 0.75, 0.625, 0.75, 0.75, 0.8125, 0.5, 0.8125, 0.625, 0.8125, 0.625, 0.8125, 0.5, 0.6875, 0.75, 0.6875, 0.625, 0.6875, 0.625, 0.6875, 0.75, 0.75, 0.5, 0.75, 0.625, 0.75, 0.625, 0.75, 0.5, 0.625, 0.75, 0.625, 0.625, 0.625, 0.625, 0.625, 0.75, 0.6875, 0.5, 0.6875, 0.625, 0.6875, 0.625, 0.6875, 0.5, 0.5289, 0.0, 0.5289, 0.125, 0.5289, 0.125, 0.5289, 0.0, 0.5289, 0.0, 0.5289, 0.125, 0.5289, 0.125, 0.5289, 0.0, 0.5289, 0.25, 0.5289, 0.125, 0.5289, 0.125, 0.5289, 0.25, 0.5289, 0.125, 0.5289, 0.0, 0.5289, 0.0, 0.5289, 0.125, 0.5289, 1.0, 0.5289, 1.0, 0.5289, 1.0, 0.5289, 1.0, 0.5289, 0.125, 0.5289, 0.25, 0.5289, 0.25, 0.5289, 0.125, 0.5289, 0.125, 0.5289, 0.25, 0.5289, 0.25, 0.5289, 0.125, 0.625, 0.8125, 0.625, 0.75, 0.625, 0.75, 0.625, 0.8125, 0.625, 0.5, 0.625, 0.4375, 0.625, 0.4375, 0.625, 0.5, 0.6875, 0.625, 0.6875, 0.75, 0.6875, 0.75, 0.6875, 0.625, 0.625, 0.625, 0.625, 0.5, 0.625, 0.5, 0.625, 0.625, 0.625, 0.4375, 0.625, 0.375, 0.625, 0.375, 0.625, 0.4375, 0.75, 0.625, 0.75, 0.75, 0.75, 0.75, 0.75, 0.625, 0.625, 0.875, 0.625, 0.8125, 0.625, 0.8125, 0.625, 0.875, 0.6875, 0.625, 0.6875, 0.5, 0.6875, 0.5, 0.6875, 0.625, 0.8125, 0.625, 0.8125, 0.75, 0.8125, 0.75, 0.8125, 0.625, 0.625, 0.9375, 0.625, 0.875, 0.625, 0.875, 0.625, 0.9375, 0.75, 0.625, 0.75, 0.5, 0.75, 0.5, 0.75, 0.625, 0.625, 0.375, 0.625, 0.3125, 0.625, 0.3125, 0.625, 0.375, 0.625, 0.3125, 0.625, 0.25, 0.625, 0.25, 0.625, 0.3125, 0.625, 0.125, 0.625, 0.0, 0.625, 0.0, 0.625, 0.125, 0.8125, 0.625, 0.8125, 0.5, 0.8125, 0.5, 0.8125, 0.625, 0.625, 1.0, 0.625, 0.9375, 0.625, 0.9375, 0.625, 1.0, 0.625, 0.625, 0.625, 0.5, 0.625, 0.5, 0.625, 0.625, 0.6875, 0.625, 0.6875, 0.75, 0.6875, 0.75, 0.6875, 0.625, 0.625, 0.5, 0.625, 0.4375, 0.625, 0.4375, 0.625, 0.5, 0.625, 0.625, 0.6875, 0.625, 0.6875, 0.75, 0.625, 0.75, 0.625, 0.5, 0.625, 0.4375, 0.625, 0.4375, 0.625, 0.5, 0.625, 0.8125, 0.625, 0.7812, 0.625, 0.75, 0.625, 0.75, 0.625, 0.8125, 0.625, 0.625, 0.625, 0.5, 0.625, 0.5, 0.625, 0.625, 0.625, 0.8125, 0.625, 0.75, 0.625, 0.75, 0.625, 0.8125, 0.6875, 0.625, 0.6875, 0.5, 0.6875, 0.5, 0.6875, 0.625, 0.625, 0.875, 0.625, 0.8125, 0.625, 0.8125, 0.625, 0.875, 0.75, 0.625, 0.75, 0.75, 0.75, 0.75, 0.75, 0.625, 0.6875, 0.625, 0.75, 0.625, 0.75, 0.75, 0.6875, 0.75, 0.625, 0.875, 0.625, 0.8437, 0.625, 0.8125, 0.625, 0.8125, 0.625, 0.875, 0.75, 0.625, 0.75, 0.75, 0.75, 0.75, 0.75, 0.625, 0.625, 0.4375, 0.625, 0.375, 0.625, 0.375, 0.625, 0.4375, 0.625, 0.4375, 0.625, 0.375, 0.625, 0.375, 0.625, 0.4375, 0.8125, 0.625, 0.8125, 0.75, 0.8125, 0.75, 0.8125, 0.625, 0.625, 0.375, 0.625, 0.3125, 0.625, 0.3125, 0.625, 0.375, 0.75, 0.625, 0.75, 0.5, 0.75, 0.5, 0.75, 0.625, 0.625, 1.0, 0.625, 0.9375, 0.625, 0.9375, 0.625, 1.0, 0.8125, 0.625, 0.8125, 0.5, 0.8125, 0.5, 0.8125, 0.625, 0.625, 0.125, 0.625, 0.0, 0.625, 0.0, 0.625, 0.125, 0.8125, 0.625, 0.875, 0.625, 0.875, 0.75, 0.8125, 0.75, 0.625, 0.125, 0.625, 0.0, 0.625, 0.0, 0.625, 0.125, 0.625, 0.3125, 0.625, 0.25, 0.625, 0.25, 0.625, 0.3125, 0.625, 1.0, 0.625, 0.9688, 0.625, 0.9375, 0.625, 0.9375, 0.625, 1.0, 0.625, 0.3125, 0.625, 0.25, 0.625, 0.25, 0.625, 0.3125, 0.625, 0.5, 0.625, 0.4375, 0.625, 0.4375, 0.625, 0.5, 0.5289, 0.8125, 0.5909, 0.8125, 0.5909, 0.8437, 0.591, 0.875, 0.5289, 0.875, 0.625, 0.625, 0.625, 0.5, 0.625, 0.5, 0.625, 0.625, 0.6875, 0.625, 0.6875, 0.75, 0.6875, 0.75, 0.6875, 0.625, 0.5289, 0.875, 0.591, 0.875, 0.591, 0.9062, 0.591, 0.9375, 0.5289, 0.9375, 0.6875, 0.625, 0.6875, 0.7498, 0.6875, 0.75, 0.6875, 0.625, 0.6875, 0.625, 0.6875, 0.5, 0.6875, 0.5, 0.6875, 0.625, 0.6875, 0.625, 0.6875, 0.5, 0.6875, 0.5, 0.6875, 0.625, 0.75, 0.625, 0.75, 0.7498, 0.75, 0.75, 0.75, 0.625, 0.75, 0.625, 0.75, 0.5, 0.75, 0.5, 0.75, 0.625, 0.625, 0.375, 0.625, 0.3125, 0.625, 0.3125, 0.625, 0.375, 0.625, 0.9375, 0.625, 0.9062, 0.625, 0.875, 0.625, 0.875, 0.625, 0.9375, 0.625, 0.125, 0.625, 0.0, 0.625, 0.0, 0.625, 0.125, 0.625, 0.75, 0.625, 0.7483, 0.625, 0.625, 0.625, 0.625, 0.625, 0.75, 0.8125, 0.625, 0.8125, 0.5, 0.8125, 0.5, 0.8125, 0.625, 0.8125, 0.625, 0.8125, 0.5, 0.8125, 0.5, 0.8125, 0.625, 0.5289, 0.125, 0.5289, 0.25, 0.5289, 0.25, 0.5289, 0.125, 0.5289, 0.25, 0.5289, 0.25, 0.5289, 0.25, 0.5289, 0.25, 0.5289, 0.125, 0.5289, 0.0, 0.5289, 0.0, 0.5289, 0.125, 0.5289, 0.25, 0.5289, 0.25, 0.5289, 0.25, 0.5289, 0.25, 0.5289, 1.0, 0.5289, 1.0, 0.5289, 1.0, 0.5289, 1.0, 0.5289, 0.125, 0.5289, 0.25, 0.5289, 0.25, 0.5289, 0.125, 0.5289, 0.125, 0.5289, 0.0, 0.5289, 0.0, 0.5289, 0.125, 0.5289, 1.0, 0.5289, 1.0, 0.5289, 1.0, 0.5289, 1.0, 0.375, 0.875, 0.375, 0.9375, 0.375, 0.9375, 0.375, 0.875, 0.375, 0.4375, 0.375, 0.5, 0.375, 0.5, 0.375, 0.4375, 0.375, 1.0, 0.375, 1.0, 0.375, 1.0, 0.375, 1.0, 0.375, 0.125, 0.375, 0.25, 0.375, 0.25, 0.375, 0.125, 0.375, 0.9375, 0.375, 1.0, 0.375, 1.0, 0.375, 0.9375, 0.375, 0.25, 0.375, 0.3125, 0.375, 0.3125, 0.375, 0.25, 0.375, 0.3125, 0.375, 0.375, 0.375, 0.375, 0.375, 0.3125, 0.5289, 0.25, 0.5289, 0.25, 0.5289, 0.25, 0.5289, 0.25, 0.375, 0.25, 0.375, 0.25, 0.375, 0.25, 0.375, 0.25, 0.375, 1.0, 0.5289, 1.0, 0.5289, 1.0, 0.375, 1.0, 0.375, 0.125, 0.5289, 0.125, 0.5289, 0.25, 0.375, 0.25, 0.5289, 0.25, 0.375, 0.25, 0.375, 0.25, 0.5289, 0.25, 0.375, 0.4375, 0.5289, 0.4375, 0.5289, 0.5, 0.375, 0.5, 0.375, 0.625, 0.5289, 0.625, 0.5289, 0.75, 0.375, 0.75, 0.375, 0.9375, 0.5289, 0.9375, 0.5289, 1.0, 0.375, 1.0, 0.375, 0.75, 0.5289, 0.75, 0.5289, 0.8125, 0.375, 0.8125, 0.375, 0.8125, 0.5289, 0.8125, 0.5289, 0.875, 0.375, 0.875, 0.375, 0.875, 0.5289, 0.875, 0.5289, 0.9375, 0.375, 0.9375, 0.375, 0.25, 0.5289, 0.25, 0.5289, 0.3125, 0.375, 0.3125, 0.375, 0.3125, 0.5289, 0.3125, 0.5289, 0.375, 0.375, 0.375, 0.375, 0.375, 0.5289, 0.375, 0.5289, 0.4375, 0.375, 0.4375, 0.5289, 0.375, 0.625, 0.375, 0.625, 0.4375, 0.5289, 0.4375, 0.5289, 0.3125, 0.625, 0.3125, 0.625, 0.375, 0.5289, 0.375, 0.5289, 0.25, 0.625, 0.25, 0.625, 0.3125, 0.5289, 0.3125, 0.75, 0.7492, 0.75, 0.625, 0.75, 0.625, 0.75, 0.75, 0.6875, 0.749, 0.6875, 0.625, 0.6875, 0.625, 0.6875, 0.75, 0.5289, 0.625, 0.625, 0.625, 0.625, 0.7483, 0.5796, 0.7494, 0.5289, 0.75, 0.375, 0.375, 0.375, 0.4375, 0.375, 0.4375, 0.375, 0.375, 0.375, 0.8125, 0.375, 0.875, 0.375, 0.875, 0.375, 0.8125, 0.375, 0.75, 0.375, 0.8125, 0.375, 0.8125, 0.375, 0.75, 0.625, 0.4375, 0.625, 0.375, 0.625, 0.375, 0.625, 0.4375, 0.625, 0.8751, 0.625, 0.8436, 0.625, 0.8437, 0.625, 0.875, 0.625, 0.3125, 0.625, 0.25, 0.625, 0.25, 0.625, 0.3125, 0.375, 0.625, 0.375, 0.75, 0.375, 0.75, 0.375, 0.625, 0.625, 1.0, 0.625, 0.9686, 0.625, 0.9688, 0.625, 1.0, 0.625, 0.8126, 0.625, 0.7813, 0.625, 0.7812, 0.625, 0.8125, 0.5289, 0.4375, 0.625, 0.4375, 0.625, 0.5, 0.5289, 0.5, 0.5289, 0.125, 0.625, 0.125, 0.625, 0.25, 0.5289, 0.25, 0.8125, 0.5, 0.8125, 0.625, 0.8125, 0.625, 0.8125, 0.5, 0.75, 0.5, 0.8125, 0.5, 0.8125, 0.625, 0.75, 0.625, 0.75, 0.75, 0.75, 0.625, 0.75, 0.625, 0.75, 0.75, 0.625, 0.375, 0.625, 0.3125, 0.625, 0.3125, 0.625, 0.375, 0.75, 0.625, 0.75, 0.5, 0.75, 0.5, 0.75, 0.625, 0.625, 0.9375, 0.625, 0.875, 0.625, 0.875, 0.625, 0.9375, 0.75, 0.625, 0.8125, 0.625, 0.8125, 0.75, 0.75, 0.75, 0.8125, 0.625, 0.8125, 0.75, 0.8125, 0.75, 0.8125, 0.625, 0.375, 0.25, 0.375, 0.3125, 0.375, 0.3125, 0.375, 0.25, 0.375, 0.8125, 0.375, 0.875, 0.375, 0.875, 0.375, 0.8125, 0.375, 0.5, 0.375, 0.625, 0.375, 0.625, 0.375, 0.5, 0.375, 0.0, 0.375, 0.125, 0.375, 0.125, 0.375, 0.0, 0.375, 0.75, 0.375, 0.8125, 0.375, 0.8125, 0.375, 0.75, 0.375, 0.25, 0.375, 0.25, 0.375, 0.25, 0.375, 0.25, 0.375, 0.4375, 0.375, 0.5, 0.375, 0.5, 0.375, 0.4375, 0.375, 1.0, 0.375, 1.0, 0.375, 1.0, 0.375, 1.0, 0.375, 0.375, 0.375, 0.4375, 0.375, 0.4375, 0.375, 0.375, 0.375, 0.625, 0.375, 0.75, 0.375, 0.75, 0.375, 0.625, 0.375, 0.3125, 0.375, 0.375, 0.375, 0.375, 0.375, 0.3125, 0.375, 0.125, 0.375, 0.25, 0.375, 0.25, 0.375, 0.125, 0.375, 0.9375, 0.375, 1.0, 0.375, 1.0, 0.375, 0.9375, 0.375, 0.875, 0.375, 0.9375, 0.375, 0.9375, 0.375, 0.875, 0.375, 0.9375, 0.375, 1.0, 0.375, 1.0, 0.375, 0.9375, 0.375, 0.125, 0.375, 0.25, 0.375, 0.25, 0.375, 0.125, 0.375, 0.3125, 0.375, 0.375, 0.375, 0.375, 0.375, 0.3125, 0.375, 0.625, 0.375, 0.75, 0.375, 0.75, 0.375, 0.625, 0.375, 0.375, 0.375, 0.4375, 0.375, 0.4375, 0.375, 0.375, 0.375, 1.0, 0.375, 1.0, 0.375, 1.0, 0.375, 1.0, 0.375, 0.4375, 0.375, 0.5, 0.375, 0.5, 0.375, 0.4375, 0.375, 0.25, 0.375, 0.25, 0.375, 0.25, 0.375, 0.25, 0.375, 0.75, 0.375, 0.8125, 0.375, 0.8125, 0.375, 0.75, 0.375, 0.0, 0.375, 0.125, 0.375, 0.125, 0.375, 0.0, 0.375, 0.5, 0.375, 0.625, 0.375, 0.625, 0.375, 0.5, 0.375, 0.8125, 0.375, 0.875, 0.375, 0.875, 0.375, 0.8125, 0.375, 0.25, 0.375, 0.3125, 0.375, 0.3125, 0.375, 0.25, 0.375, 0.875, 0.375, 0.9375, 0.375, 0.9375, 0.375, 0.875, 0.375, 0.4375, 0.375, 0.375, 0.375, 0.375, 0.375, 0.4375, 0.375, 0.9375, 0.375, 0.875, 0.375, 0.875, 0.375, 0.9375, 0.375, 0.375, 0.375, 0.3125, 0.375, 0.3125, 0.375, 0.375, 0.375, 1.0, 0.375, 0.9375, 0.375, 0.9375, 0.375, 1.0, 0.375, 0.25, 0.375, 0.25, 0.375, 0.25, 0.375, 0.25, 0.375, 1.0, 0.375, 1.0, 0.375, 1.0, 0.375, 1.0, 0.375, 0.75, 0.375, 0.625, 0.375, 0.625, 0.375, 0.75, 0.375, 0.25, 0.375, 0.125, 0.375, 0.125, 0.375, 0.25, 0.375, 0.8125, 0.375, 0.75, 0.375, 0.75, 0.375, 0.8125, 0.375, 0.3125, 0.375, 0.25, 0.375, 0.25, 0.375, 0.3125, 0.375, 0.125, 0.375, 0.0, 0.375, 0.0, 0.375, 0.125, 0.375, 0.625, 0.375, 0.5, 0.375, 0.5, 0.375, 0.625, 0.375, 0.5, 0.375, 0.4375, 0.375, 0.4375, 0.375, 0.5, 0.375, 0.875, 0.375, 0.8125, 0.375, 0.8125, 0.375, 0.875, 0.375, 0.625, 0.375, 0.75, 0.375, 0.75, 0.375, 0.625, 0.375, 0.875, 0.375, 0.9375, 0.375, 0.9375, 0.375, 0.875, 0.375, 0.9375, 0.375, 1.0, 0.375, 1.0, 0.375, 0.9375, 0.375, 0.8125, 0.375, 0.875, 0.375, 0.875, 0.375, 0.8125, 0.375, 0.125, 0.375, 0.25, 0.375, 0.25, 0.375, 0.125, 0.375, 0.3125, 0.375, 0.375, 0.375, 0.375, 0.375, 0.3125, 0.375, 0.25, 0.375, 0.25, 0.375, 0.25, 0.375, 0.25, 0.375, 0.625, 0.375, 0.75, 0.375, 0.75, 0.375, 0.625, 0.375, 0.25, 0.375, 0.125, 0.375, 0.125, 0.375, 0.25, 0.375, 0.5, 0.375, 0.4375, 0.375, 0.4375, 0.375, 0.5, 0.375, 0.9375, 0.375, 0.875, 0.375, 0.875, 0.375, 0.9375, 0.375, 0.875, 0.375, 0.8125, 0.375, 0.8125, 0.375, 0.875, 0.375, 0.75, 0.375, 0.625, 0.375, 0.625, 0.375, 0.75, 0.375, 1.0, 0.375, 0.9375, 0.375, 0.9375, 0.375, 1.0, 0.375, 0.3125, 0.375, 0.25, 0.375, 0.25, 0.375, 0.3125, 0.375, 0.25, 0.375, 0.25, 0.375, 0.25, 0.375, 0.25, 0.375, 0.75, 0.375, 0.8125, 0.375, 0.8125, 0.375, 0.75, 0.375, 0.875, 0.375, 0.9375, 0.375, 0.9375, 0.375, 0.875, 0.375, 0.625, 0.375, 0.5, 0.375, 0.5, 0.375, 0.625, 0.375, 0.375, 0.375, 0.3125, 0.375, 0.3125, 0.375, 0.375, 0.375, 0.0, 0.375, 0.125, 0.375, 0.125, 0.375, 0.0, 0.375, 0.5, 0.375, 0.625, 0.375, 0.625, 0.375, 0.5, 0.375, 0.125, 0.375, 0.25, 0.375, 0.25, 0.375, 0.125, 0.375, 0.0, 0.375, 0.125, 0.375, 0.125, 0.375, 0.0, 0.375, 0.8125, 0.375, 0.875, 0.375, 0.875, 0.375, 0.8125, 0.375, 0.25, 0.375, 0.3125, 0.375, 0.3125, 0.375, 0.25, 0.375, 1.0, 0.375, 1.0, 0.375, 1.0, 0.375, 1.0, 0.375, 0.25, 0.375, 0.25, 0.375, 0.25, 0.375, 0.25, 0.375, 0.375, 0.375, 0.4375, 0.375, 0.4375, 0.375, 0.375, 0.375, 0.9375, 0.375, 1.0, 0.375, 1.0, 0.375, 0.9375, 0.375, 0.375, 0.375, 0.4375, 0.375, 0.4375, 0.375, 0.375, 0.375, 0.5, 0.375, 0.625, 0.375, 0.625, 0.375, 0.5, 0.375, 0.25, 0.375, 0.3125, 0.375, 0.3125, 0.375, 0.25, 0.375, 0.4375, 0.375, 0.5, 0.375, 0.5, 0.375, 0.4375, 0.375, 0.0, 0.375, 0.125, 0.375, 0.125, 0.375, 0.0, 0.375, 0.75, 0.375, 0.8125, 0.375, 0.8125, 0.375, 0.75, 0.375, 0.25, 0.375, 0.25, 0.375, 0.25, 0.375, 0.25, 0.375, 0.4375, 0.375, 0.5, 0.375, 0.5, 0.375, 0.4375, 0.375, 1.0, 0.375, 1.0, 0.375, 1.0, 0.375, 1.0, 0.375, 0.375, 0.375, 0.4375, 0.375, 0.4375, 0.375, 0.375, 0.375, 0.625, 0.375, 0.75, 0.375, 0.75, 0.375, 0.625, 0.375, 0.3125, 0.375, 0.375, 0.375, 0.375, 0.375, 0.3125, 0.375, 0.125, 0.375, 0.25, 0.375, 0.25, 0.375, 0.125, 0.375, 0.9375, 0.375, 1.0, 0.375, 1.0, 0.375, 0.9375, 0.375, 0.875, 0.375, 0.9375, 0.375, 0.9375, 0.375, 0.875, 0.375, 0.25, 0.375, 0.3125, 0.375, 0.3125, 0.375, 0.25, 0.375, 0.8125, 0.375, 0.875, 0.375, 0.875, 0.375, 0.8125, 0.375, 0.5, 0.375, 0.625, 0.375, 0.625, 0.375, 0.5, 0.375, 0.4375, 0.375, 0.5, 0.375, 0.5, 0.375, 0.4375, 0.375, 1.0, 0.375, 1.0, 0.375, 1.0, 0.375, 1.0, 0.375, 0.375, 0.375, 0.4375, 0.375, 0.4375, 0.375, 0.375, 0.375, 0.625, 0.375, 0.75, 0.375, 0.75, 0.375, 0.625, 0.375, 0.3125, 0.375, 0.375, 0.375, 0.375, 0.375, 0.3125, 0.375, 0.125, 0.375, 0.25, 0.375, 0.25, 0.375, 0.125, 0.375, 0.9375, 0.375, 1.0, 0.375, 1.0, 0.375, 0.9375, 0.375, 0.875, 0.375, 0.9375, 0.375, 0.9375, 0.375, 0.875, 0.375, 0.25, 0.375, 0.3125, 0.375, 0.3125, 0.375, 0.25, 0.375, 0.8125, 0.375, 0.875, 0.375, 0.875, 0.375, 0.8125, 0.375, 0.5, 0.375, 0.625, 0.375, 0.625, 0.375, 0.5, 0.375, 0.0, 0.375, 0.125, 0.375, 0.125, 0.375, 0.0, 0.375, 0.75, 0.375, 0.8125, 0.375, 0.8125, 0.375, 0.75, 0.375, 0.25, 0.375, 0.25, 0.375, 0.25, 0.375, 0.25, 0.375, 0.625, 0.375, 0.75, 0.375, 0.75, 0.375, 0.625, 0.375, 0.3125, 0.375, 0.375, 0.375, 0.375, 0.375, 0.3125, 0.375, 0.125, 0.375, 0.25, 0.375, 0.25, 0.375, 0.125, 0.375, 0.9375, 0.375, 1.0, 0.375, 1.0, 0.375, 0.9375, 0.375, 0.875, 0.375, 0.9375, 0.375, 0.9375, 0.375, 0.875, 0.375, 0.25, 0.375, 0.3125, 0.375, 0.3125, 0.375, 0.25, 0.375, 0.8125, 0.375, 0.875, 0.375, 0.875, 0.375, 0.8125, 0.375, 0.5, 0.375, 0.625, 0.375, 0.625, 0.375, 0.5, 0.375, 0.0, 0.375, 0.125, 0.375, 0.125, 0.375, 0.0, 0.375, 0.75, 0.375, 0.8125, 0.375, 0.8125, 0.375, 0.75, 0.375, 0.25, 0.375, 0.25, 0.375, 0.25, 0.375, 0.25, 0.375, 0.4375, 0.375, 0.5, 0.375, 0.5, 0.375, 0.4375, 0.375, 1.0, 0.375, 1.0, 0.375, 1.0, 0.375, 1.0, 0.375, 0.375, 0.375, 0.4375, 0.375, 0.4375, 0.375, 0.375, 0.375, 0.875, 0.375, 0.9375, 0.375, 0.9375, 0.375, 0.875, 0.375, 0.25, 0.375, 0.3125, 0.375, 0.3125, 0.375, 0.25, 0.375, 0.8125, 0.375, 0.875, 0.375, 0.875, 0.375, 0.8125, 0.375, 0.5, 0.375, 0.625, 0.375, 0.625, 0.375, 0.5, 0.375, 0.0, 0.375, 0.125, 0.375, 0.125, 0.375, 0.0, 0.375, 0.75, 0.375, 0.8125, 0.375, 0.8125, 0.375, 0.75, 0.375, 0.25, 0.375, 0.25, 0.375, 0.25, 0.375, 0.25, 0.375, 0.4375, 0.375, 0.5, 0.375, 0.5, 0.375, 0.4375, 0.375, 1.0, 0.375, 1.0, 0.375, 1.0, 0.375, 1.0, 0.375, 0.375, 0.375, 0.4375, 0.375, 0.4375, 0.375, 0.375, 0.375, 0.625, 0.375, 0.75, 0.375, 0.75, 0.375, 0.625, 0.375, 0.3125, 0.375, 0.375, 0.375, 0.375, 0.375, 0.3125, 0.375, 0.125, 0.375, 0.25, 0.375, 0.25, 0.375, 0.125, 0.375, 0.9375, 0.375, 1.0, 0.375, 1.0, 0.375, 0.9375, 0.375, 0.8125, 0.375, 0.875, 0.375, 0.875, 0.375, 0.8125, 0.375, 0.5, 0.375, 0.625, 0.375, 0.625, 0.375, 0.5, 0.375, 0.0, 0.375, 0.125, 0.375, 0.125, 0.375, 0.0, 0.375, 0.75, 0.375, 0.8125, 0.375, 0.8125, 0.375, 0.75, 0.375, 0.25, 0.375, 0.25, 0.375, 0.25, 0.375, 0.25, 0.375, 0.4375, 0.375, 0.5, 0.375, 0.5, 0.375, 0.4375, 0.375, 1.0, 0.375, 1.0, 0.375, 1.0, 0.375, 1.0, 0.375, 0.375, 0.375, 0.4375, 0.375, 0.4375, 0.375, 0.375, 0.375, 0.625, 0.375, 0.75, 0.375, 0.75, 0.375, 0.625, 0.375, 0.3125, 0.375, 0.375, 0.375, 0.375, 0.375, 0.3125, 0.375, 0.125, 0.375, 0.25, 0.375, 0.25, 0.375, 0.125, 0.375, 0.9375, 0.375, 1.0, 0.375, 1.0, 0.375, 0.9375, 0.375, 0.875, 0.375, 0.9375, 0.375, 0.9375, 0.375, 0.875, 0.375, 0.25, 0.375, 0.3125, 0.375, 0.3125, 0.375, 0.25, 0.375, 0.75, 0.375, 0.8125, 0.375, 0.8125, 0.375, 0.75, 0.375, 0.25, 0.375, 0.25, 0.375, 0.25, 0.375, 0.25, 0.375, 0.4375, 0.375, 0.5, 0.375, 0.5, 0.375, 0.4375, 0.375, 1.0, 0.375, 1.0, 0.375, 1.0, 0.375, 1.0, 0.375, 0.375, 0.375, 0.4375, 0.375, 0.4375, 0.375, 0.375, 0.375, 0.625, 0.375, 0.75, 0.375, 0.75, 0.375, 0.625, 0.375, 0.3125, 0.375, 0.375, 0.375, 0.375, 0.375, 0.3125, 0.375, 0.125, 0.375, 0.25, 0.375, 0.25, 0.375, 0.125, 0.375, 0.9375, 0.375, 1.0, 0.375, 1.0, 0.375, 0.9375, 0.375, 0.875, 0.375, 0.9375, 0.375, 0.9375, 0.375, 0.875, 0.375, 0.25, 0.375, 0.3125, 0.375, 0.3125, 0.375, 0.25, 0.375, 0.8125, 0.375, 0.875, 0.375, 0.875, 0.375, 0.8125, 0.375, 0.5, 0.375, 0.625, 0.375, 0.625, 0.375, 0.5, 0.375, 0.0, 0.375, 0.125, 0.375, 0.125, 0.375, 0.0, 0.375, 1.0, 0.375, 1.0, 0.375, 1.0, 0.375, 1.0, 0.375, 0.375, 0.375, 0.4375, 0.375, 0.4375, 0.375, 0.375, 0.375, 0.625, 0.375, 0.75, 0.375, 0.75, 0.375, 0.625, 0.375, 0.3125, 0.375, 0.375, 0.375, 0.375, 0.375, 0.3125, 0.375, 0.125, 0.375, 0.25, 0.375, 0.25, 0.375, 0.125, 0.375, 0.9375, 0.375, 1.0, 0.375, 1.0, 0.375, 0.9375, 0.375, 0.875, 0.375, 0.9375, 0.375, 0.9375, 0.375, 0.875, 0.375, 0.25, 0.375, 0.3125, 0.375, 0.3125, 0.375, 0.25, 0.375, 0.8125, 0.375, 0.875, 0.375, 0.875, 0.375, 0.8125, 0.375, 0.5, 0.375, 0.625, 0.375, 0.625, 0.375, 0.5, 0.375, 0.0, 0.375, 0.125, 0.375, 0.125, 0.375, 0.0, 0.375, 0.75, 0.375, 0.8125, 0.375, 0.8125, 0.375, 0.75, 0.375, 0.25, 0.375, 0.25, 0.375, 0.25, 0.375, 0.25, 0.375, 0.4375, 0.375, 0.5, 0.375, 0.5, 0.375, 0.4375, 0.375, 0.375, 0.375, 0.4375, 0.375, 0.4375, 0.375, 0.375, 0.375, 1.0, 0.375, 1.0, 0.375, 1.0, 0.375, 1.0, 0.375, 0.4375, 0.375, 0.5, 0.375, 0.5, 0.375, 0.4375, 0.375, 0.25, 0.375, 0.25, 0.375, 0.25, 0.375, 0.25, 0.375, 0.75, 0.375, 0.8125, 0.375, 0.8125, 0.375, 0.75, 0.375, 0.0, 0.375, 0.125, 0.375, 0.125, 0.375, 0.0, 0.375, 0.5, 0.375, 0.625, 0.375, 0.625, 0.375, 0.5, 0.375, 0.8125, 0.375, 0.875, 0.375, 0.875, 0.375, 0.8125, 0.375, 0.25, 0.375, 0.3125, 0.375, 0.3125, 0.375, 0.25, 0.375, 0.875, 0.375, 0.9375, 0.375, 0.9375, 0.375, 0.875, 0.375, 0.9375, 0.375, 1.0, 0.375, 1.0, 0.375, 0.9375, 0.375, 0.125, 0.375, 0.25, 0.375, 0.25, 0.375, 0.125, 0.375, 0.3125, 0.375, 0.375, 0.375, 0.375, 0.375, 0.3125, 0.375, 0.625, 0.375, 0.75, 0.375, 0.75, 0.375, 0.625, 0.375, 0.3125, 0.375, 0.375, 0.375, 0.4375, 0.375, 0.5, 0.375, 0.625, 0.375, 0.75, 0.375, 0.8125, 0.375, 0.875, 0.375, 0.9375, 0.375, 1.0, 0.375, 1.0, 0.375, 0.125, 0.375, 0.25, 0.375, 0.25, 0.375, 0.625, 0.375, 0.75, 0.375, 0.75, 0.375, 0.625, 0.375, 0.3125, 0.375, 0.375, 0.375, 0.375, 0.375, 0.3125, 0.375, 0.125, 0.375, 0.25, 0.375, 0.25, 0.375, 0.125, 0.375, 0.9375, 0.375, 1.0, 0.375, 1.0, 0.375, 0.9375, 0.375, 0.875, 0.375, 0.9375, 0.375, 0.9375, 0.375, 0.875, 0.375, 0.25, 0.375, 0.3125, 0.375, 0.3125, 0.375, 0.25, 0.375, 0.8125, 0.375, 0.875, 0.375, 0.875, 0.375, 0.8125, 0.375, 0.5, 0.375, 0.625, 0.375, 0.625, 0.375, 0.5, 0.375, 0.0, 0.375, 0.125, 0.375, 0.125, 0.375, 0.0, 0.375, 0.75, 0.375, 0.8125, 0.375, 0.8125, 0.375, 0.75, 0.375, 0.25, 0.375, 0.25, 0.375, 0.25, 0.375, 0.25, 0.375, 0.4375, 0.375, 0.5, 0.375, 0.5, 0.375, 0.4375, 0.375, 1.0, 0.375, 1.0, 0.375, 1.0, 0.375, 1.0, 0.375, 0.375, 0.375, 0.4375, 0.375, 0.4375, 0.375, 0.375, 0.375, 0.3125, 0.375, 0.375, 0.375, 0.375, 0.375, 0.3125, 0.375, 1.0, 0.375, 1.0, 0.375, 1.0, 0.375, 1.0, 0.375, 0.3125, 0.375, 0.25, 0.375, 0.25, 0.375, 0.3125, 0.375, 0.4375, 0.375, 0.5, 0.375, 0.5, 0.375, 0.4375, 0.375, 0.75, 0.375, 0.625, 0.375, 0.625, 0.375, 0.75, 0.375, 0.875, 0.375, 0.9375, 0.375, 0.9375, 0.375, 0.875, 0.375, 0.25, 0.375, 0.125, 0.375, 0.125, 0.375, 0.25, 0.375, 0.25, 0.375, 0.25, 0.375, 0.25, 0.375, 0.25, 0.375, 0.4375, 0.375, 0.375, 0.375, 0.375, 0.375, 0.4375, 0.375, 0.125, 0.375, 0.25, 0.375, 0.25, 0.375, 0.125, 0.375, 1.0, 0.375, 0.9375, 0.375, 0.9375, 0.375, 1.0, 0.375, 0.375, 0.375, 0.4375, 0.375, 0.4375, 0.375, 0.375, 0.375, 0.125, 0.375, 0.0, 0.375, 0.0, 0.375, 0.125, 0.375, 0.625, 0.375, 0.75, 0.375, 0.75, 0.375, 0.625, 0.375, 0.75, 0.375, 0.8125, 0.375, 0.8125, 0.375, 0.75, 0.375, 0.3125, 0.375, 0.375, 0.375, 0.375, 0.375, 0.3125, 0.375, 0.0, 0.375, 0.125, 0.375, 0.125, 0.375, 0.0, 0.375, 1.0, 0.375, 1.0, 0.375, 1.0, 0.375, 1.0, 0.375, 0.0, 0.375, 0.125, 0.375, 0.125, 0.375, 0.0, 0.375, 0.25, 0.375, 0.25, 0.375, 0.25, 0.375, 0.25, 0.375, 0.5, 0.375, 0.625, 0.375, 0.625, 0.375, 0.5, 0.375, 0.9375, 0.375, 1.0, 0.375, 1.0, 0.375, 0.9375, 0.375, 0.9375, 0.375, 1.0, 0.375, 1.0, 0.375, 0.9375, 0.375, 0.75, 0.375, 0.8125, 0.375, 0.8125, 0.375, 0.75, 0.375, 0.5, 0.375, 0.625, 0.375, 0.625, 0.375, 0.5, 0.375, 0.8125, 0.375, 0.875, 0.375, 0.875, 0.375, 0.8125, 0.375, 0.125, 0.375, 0.25, 0.375, 0.25, 0.375, 0.125, 0.375, 0.9375, 0.375, 0.875, 0.375, 0.875, 0.375, 0.9375, 0.375, 0.625, 0.375, 0.75, 0.375, 0.75, 0.375, 0.625, 0.375, 0.875, 0.375, 0.8125, 0.375, 0.8125, 0.375, 0.875, 0.375, 0.8125, 0.375, 0.875, 0.375, 0.875, 0.375, 0.8125, 0.375, 0.375, 0.375, 0.3125, 0.375, 0.3125, 0.375, 0.375, 0.375, 0.4375, 0.375, 0.5, 0.375, 0.5, 0.375, 0.4375, 0.375, 0.25, 0.375, 0.25, 0.375, 0.25, 0.375, 0.25, 0.375, 0.375, 0.375, 0.4375, 0.375, 0.4375, 0.375, 0.375, 0.375, 0.625, 0.375, 0.5, 0.375, 0.5, 0.375, 0.625, 0.375, 0.25, 0.375, 0.3125, 0.375, 0.3125, 0.375, 0.25, 0.375, 0.8125, 0.375, 0.75, 0.375, 0.75, 0.375, 0.8125, 0.375, 1.0, 0.375, 1.0, 0.375, 1.0, 0.375, 1.0, 0.375, 0.5, 0.375, 0.4375, 0.375, 0.4375, 0.375, 0.5, 0.375, 0.875, 0.375, 0.9375, 0.375, 0.9375, 0.375, 0.875, 0.375, 0.3125, 0.375, 0.25, 0.375, 0.25, 0.375, 0.3125, 0.375, 0.625, 0.375, 0.5, 0.375, 0.5, 0.375, 0.625, 0.375, 0.8125, 0.375, 0.75, 0.375, 0.75, 0.375, 0.8125, 0.375, 0.5, 0.375, 0.4375, 0.375, 0.4375, 0.375, 0.5, 0.375, 0.4375, 0.375, 0.375, 0.375, 0.375, 0.375, 0.4375, 0.375, 0.375, 0.375, 0.3125, 0.375, 0.3125, 0.375, 0.375, 0.375, 1.0, 0.375, 0.9375, 0.375, 0.9375, 0.375, 1.0, 0.375, 0.9375, 0.375, 0.875, 0.375, 0.875, 0.375, 0.9375, 0.375, 0.875, 0.375, 0.8125, 0.375, 0.8125, 0.375, 0.875, 0.375, 0.125, 0.375, 0.0, 0.375, 0.0, 0.375, 0.125, 0.375, 0.25, 0.375, 0.25, 0.375, 0.25, 0.375, 0.25, 0.375, 1.0, 0.375, 1.0, 0.375, 1.0, 0.375, 1.0, 0.375, 0.75, 0.375, 0.625, 0.375, 0.625, 0.375, 0.75, 0.375, 0.25, 0.375, 0.125, 0.375, 0.125, 0.375, 0.25, 0.375, 0.625, 0.375, 0.5, 0.375, 0.5, 0.375, 0.625, 0.375, 0.875, 0.375, 0.8125, 0.375, 0.8125, 0.375, 0.875, 0.375, 0.3125, 0.375, 0.25, 0.375, 0.25, 0.375, 0.3125, 0.375, 0.9375, 0.375, 0.875, 0.375, 0.875, 0.375, 0.9375, 0.375, 1.0, 0.375, 0.9375, 0.375, 0.9375, 0.375, 1.0, 0.375, 0.25, 0.375, 0.125, 0.375, 0.125, 0.375, 0.25, 0.375, 0.375, 0.375, 0.3125, 0.375, 0.3125, 0.375, 0.375, 0.375, 0.75, 0.375, 0.625, 0.375, 0.625, 0.375, 0.75, 0.375, 0.4375, 0.375, 0.375, 0.375, 0.375, 0.375, 0.4375, 0.375, 1.0, 0.375, 1.0, 0.375, 1.0, 0.375, 1.0, 0.375, 0.5, 0.375, 0.4375, 0.375, 0.4375, 0.375, 0.5, 0.375, 0.25, 0.375, 0.25, 0.375, 0.25, 0.375, 0.25, 0.375, 0.8125, 0.375, 0.75, 0.375, 0.75, 0.375, 0.8125, 0.375, 0.125, 0.375, 0.0, 0.375, 0.0, 0.375, 0.125, 0.375, 0.25, 0.375, 0.3125, 0.375, 0.3125, 0.375, 0.25, 0.375, 0.125, 0.375, 0.0, 0.375, 0.0, 0.375, 0.125, 0.375, 0.875, 0.375, 0.8125, 0.375, 0.8125, 0.375, 0.875, 0.375, 0.9375, 0.375, 0.875, 0.375, 0.875, 0.375, 0.9375, 0.375, 0.8125, 0.375, 0.75, 0.375, 0.75, 0.375, 0.8125, 0.375, 0.625, 0.375, 0.5, 0.375, 0.5, 0.375, 0.625, 0.375, 0.25, 0.375, 0.25, 0.375, 0.25, 0.375, 0.25, 0.375, 0.3125, 0.375, 0.25, 0.375, 0.25, 0.375, 0.3125, 0.375, 0.5, 0.375, 0.4375, 0.375, 0.4375, 0.375, 0.5, 0.375, 0.4375, 0.375, 0.375, 0.375, 0.375, 0.375, 0.4375, 0.375, 0.375, 0.375, 0.3125, 0.375, 0.3125, 0.375, 0.375, 0.375, 1.0, 0.375, 0.9375, 0.375, 0.9375, 0.375, 1.0, 0.375, 1.0, 0.375, 1.0, 0.375, 1.0, 0.375, 1.0, 0.375, 0.75, 0.375, 0.625, 0.375, 0.625, 0.375, 0.75, 0.375, 0.25, 0.375, 0.125, 0.375, 0.125, 0.375, 0.25, 0.375, 0.4375, 0.375, 0.375, 0.375, 0.375, 0.375, 0.4375, 0.375, 1.0, 0.375, 1.0, 0.375, 1.0, 0.375, 1.0, 0.375, 0.125, 0.375, 0.0, 0.375, 0.0, 0.375, 0.125, 0.375, 1.0, 0.375, 0.9375, 0.375, 0.9375, 0.375, 1.0, 0.375, 0.5, 0.375, 0.4375, 0.375, 0.4375, 0.375, 0.5, 0.375, 0.625, 0.375, 0.5, 0.375, 0.5, 0.375, 0.625, 0.375, 0.3125, 0.375, 0.25, 0.375, 0.25, 0.375, 0.3125, 0.375, 0.375, 0.375, 0.3125, 0.375, 0.3125, 0.375, 0.375, 0.375, 0.4375, 0.375, 0.375, 0.375, 0.375, 0.375, 0.4375, 0.375, 0.25, 0.375, 0.25, 0.375, 0.25, 0.375, 0.25, 0.375, 0.875, 0.375, 0.8125, 0.375, 0.8125, 0.375, 0.875, 0.375, 0.9375, 0.375, 0.875, 0.375, 0.875, 0.375, 0.9375, 0.375, 0.8125, 0.375, 0.75, 0.375, 0.75, 0.375, 0.8125, 0.375, 0.75, 0.375, 0.625, 0.375, 0.625, 0.375, 0.75, 0.375, 0.25, 0.375, 0.125, 0.375, 0.125, 0.375, 0.25, 0.375, 1.0, 0.375, 1.0, 0.375, 1.0, 0.375, 1.0])
me_cube_004.update()
arm_armature = bpy.data.armatures.new('Armature')  # bones are not reproduced

# ---- objects
ob_arms = bpy.data.objects.new('Arms', me_cube_004)
ob_armature = bpy.data.objects.new('Armature', arm_armature)

# ---- transforms, parenting, visibility, modifiers, constraints
ob_arms.parent = ob_armature
ob_arms.matrix_parent_inverse = Matrix(((1.0, -0.0, -0.0, -0.2598), (-0.0, 1.0, 0.0, 0.075), (-0.0, -0.0, 1.0, -0.7032), (-0.0, 0.0, -0.0, 1.0)))
ob_arms.location = (0.0, -0.075, 0.6849)
_vg = ob_arms.vertex_groups.new(name='UpperArm.R')
for _i, _w in zip([207, 208, 255, 256, 257, 258, 260, 261, 262, 263, 264, 265, 266, 267, 268, 269, 270, 271, 272, 273, 274, 275, 276, 277, 278, 279, 280, 281, 282, 283, 284, 285, 286, 287, 288, 289, 290, 291, 292, 293, 294, 295, 296, 297, 298, 299, 300, 301, 302, 303, 304, 305, 306, 307, 308, 309, 310, 311, 312, 313, 314, 315, 316, 317, 318, 319, 320, 321, 322, 323, 324, 325, 326, 327, 328, 329, 330, 331, 332, 333, 334, 335, 336, 337, 338, 339, 340, 341, 342, 343, 344, 345, 346, 347, 348, 349, 350, 351, 352, 353, 354, 355, 356, 357, 358, 359, 360, 361, 362, 363, 364, 365, 366, 367, 368, 369, 370, 371, 372, 373, 374, 375, 376, 377, 378, 379, 380, 381, 385, 386, 387, 388, 390, 391, 392, 396, 397, 401, 407, 408, 409, 410, 427, 428, 429, 430, 433, 434, 435, 436, 437, 438, 443, 447, 448, 449, 450], [0.0, 0.0, 0.002195, 0.0002573, 0.0, 0.0, 0.0, 0.0, 0.0, 0.0, 0.0, 0.0, 0.0, 0.0, 0.0, 2.84e-05, 1.527e-05, 0.0006246, 0.001124, 0.0007937, 0.01007, 4.421e-05, 0.0, 0.0002018, 0.0001225, 5.603e-06, 1.339e-05, 0.000206, 9.124e-05, 0.8508, 0.9083, 0.8504, 0.8504, 0.8503, 0.8504, 0.8504, 0.8504, 0.8497, 0.8504, 0.8504, 0.9655, 0.899, 0.9546, 0.0002927, 2.501e-06, 0.0008769, 0.0007052, 0.02162, 5.315e-05, 0.005258, 0.0003197, 1.548e-05, 0.0001194, 0.0004815, 0.003699, 4.589e-05, 2.374e-05, 0.9629, 0.9727, 0.9987, 0.9988, 0.999, 0.9982, 0.9935, 0.9803, 0.9969, 0.9981, 0.9988, 0.9981, 0.9977, 0.9917, 0.9998, 0.9997, 0.9997, 0.9997, 0.9997, 0.9997, 0.9998, 0.9998, 0.9994, 0.9996, 0.9998, 0.9995, 0.9995, 0.9996, 0.9999, 0.9999, 0.9999, 0.9999, 0.9999, 0.9999, 0.9999, 1.0, 0.9998, 0.9999, 1.0, 0.9998, 0.9998, 0.9998, 1.0, 1.0, 1.0, 1.0, 1.0, 1.0, 1.0, 1.0, 1.0, 1.0, 1.0, 1.0, 1.0, 1.0, 0.0, 0.004972, 0.0003821, 0.008387, 0.0003278, 0.06621, 0.001275, 0.0007246, 0.0006219, 0.01475, 0.0003794, 0.0507, 0.01995, 0.000256, 0.0, 0.0002132, 0.0, 0.0, 0.0, 0.0, 0.0, 0.002236, 0.0006306, 5.743e-05, 0.0, 0.0, 0.0, 0.0, 0.0, 0.0, 0.0, 0.0, 0.0, 0.0, 0.0, 0.0, 0.0, 0.001772, 0.002315, 0.0, 0.0002172, 0.0001636, 0.0, 0.0]): _vg.add([_i], _w, 'REPLACE')
_vg = ob_arms.vertex_groups.new(name='LowerArm.R')
for _i, _w in zip([0, 1, 2, 3, 4, 5, 6, 7, 8, 76, 78, 83, 93, 136, 157, 158, 160, 161, 162, 163, 164, 167, 168, 169, 170, 179, 181, 182, 185, 186, 187, 189, 190, 192, 193, 195, 196, 197, 198, 199, 200, 201, 202, 203, 204, 205, 206, 207, 208, 209, 210, 211, 212, 213, 214, 215, 216, 217, 224, 225, 227, 229, 230, 231, 233, 235, 236, 237, 238, 239, 240, 241, 242, 243, 244, 245, 246, 247, 248, 249, 250, 251, 252, 253, 254, 255, 256, 257, 258, 259, 260, 261, 262, 263, 264, 265, 266, 267, 268, 269, 270, 271, 272, 273, 274, 275, 276, 277, 278, 279, 280, 281, 282, 283, 284, 285, 286, 287, 288, 289, 290, 291, 292, 293, 294, 295, 296, 297, 298, 299, 300, 301, 302, 303, 304, 305, 306, 307, 308, 309, 310, 367, 368, 369, 370, 371, 372, 373, 374, 375, 376, 377, 378, 379, 380, 381, 382, 383, 384, 385, 386, 387, 388, 389, 390, 391, 392, 393, 394, 395, 396, 397, 398, 399, 400, 401, 402, 403, 404, 405, 406, 407, 408, 409, 410, 411, 412, 413, 414, 415, 416, 417, 418, 419, 420, 421, 422, 423, 424, 425, 426, 427, 428, 429, 430, 431, 432, 433, 434, 435, 436, 437, 438, 439, 440, 441, 442, 443, 444, 445, 446, 447, 448, 449, 450, 451, 452, 453, 454, 455, 456, 457, 458, 459, 460, 461, 462, 463, 464, 465, 466, 467, 468, 469, 470, 471, 472, 473, 474, 475, 476, 477, 478, 479, 480, 481, 482, 483, 484, 485, 486, 487, 488, 489, 490, 491, 492, 493, 494, 495, 496, 497, 498, 499, 500, 501, 502, 503, 505], [6.713e-05, 0.004229, 6.307e-06, 9.756e-07, 0.0009593, 2.453e-05, 0.0, 0.0001574, 0.006307, 0.0, 0.0, 0.0, 0.0, 0.0, 0.0, 3.426e-08, 0.0, 0.0, 0.0, 0.0, 1.035e-08, 0.0, 2.22e-06, 0.0, 0.0, 0.0, 0.0, 0.0, 0.02716, 0.0, 0.0, 9.665e-18, 0.0, 4.354e-07, 1.496e-05, 0.0, 0.0, 1.426e-12, 9.483e-08, 5.919e-16, 0.0007826, 2.196e-05, 2.289e-09, 0.9963, 0.9972, 0.9949, 0.9969, 0.998, 0.9981, 0.998, 0.9968, 0.9956, 0.9949, 0.996, 0.9966, 0.996, 0.9962, 3.532e-16, 0.0005751, 0.0005306, 0.01538, 3.515e-07, 5.597e-05, 0.001826, 0.0008339, 1.245e-11, 0.0, 0.0006214, 2.72e-07, 7.719e-33, 5.882e-20, 0.998, 0.9972, 0.996, 0.9969, 0.9949, 0.9949, 0.998, 0.9981, 0.9963, 0.9968, 0.9956, 0.9962, 0.9966, 0.996, 0.9727, 0.9749, 0.9834, 0.9832, 0.9888, 0.9866, 0.9767, 0.9777, 0.9959, 0.9946, 0.9926, 0.9906, 0.9943, 0.9842, 0.4026, 0.3875, 0.3414, 0.4179, 0.281, 0.3937, 0.3787, 0.466, 0.3464, 0.297, 0.2739, 0.2851, 0.2521, 0.3956, 0.0, 0.0, 0.0, 0.0, 0.0, 0.0, 0.0, 0.0, 0.01203, 0.002188, 0.0, 0.0, 0.003996, 0.0, 0.0004753, 0.01862, 0.0003937, 0.03912, 0.00361, 0.05526, 0.0005866, 0.03101, 0.01598, 0.05433, 0.01628, 0.0329, 0.03008, 0.02631, 0.02991, 0.0001563, 0.03394, 0.001086, 0.07891, 0.000841, 0.05066, 7.384e-05, 1.54e-05, 0.001483, 2.591e-05, 0.0003544, 0.0001838, 0.0003855, 0.9934, 0.9955, 0.9918, 0.9908, 0.986, 0.9901, 0.99, 0.9873, 0.9961, 0.9879, 0.9897, 0.9853, 0.9957, 0.9941, 0.998, 0.9947, 0.9943, 0.9972, 0.996, 0.9943, 0.995, 0.9969, 0.9949, 0.994, 0.9937, 0.9949, 0.9951, 0.998, 0.9954, 0.9981, 0.9963, 0.9962, 0.9965, 0.9968, 0.9952, 0.9956, 0.9962, 0.9954, 0.9963, 0.9966, 0.9945, 0.996, 0.9958, 0.9955, 0.9919, 0.9908, 0.9916, 0.9901, 0.9901, 0.9873, 0.9962, 0.9961, 0.9906, 0.9879, 0.9915, 0.9897, 0.9886, 0.9853, 0.996, 0.9957, 0.9945, 0.9941, 0.9934, 0.9941, 0.9918, 0.9927, 0.986, 0.9889, 0.99, 0.9919, 8.369e-05, 0.003248, 1.332e-20, 3.117e-17, 4.176e-43, 2.484e-24, 1.989e-08, 4.541e-08, 9.571e-05, 5.968e-05, 5.306e-07, 0.0001499, 1.251e-06, 0.07, 0.00179, 0.001076, 0.0003346, 0.0, 0.0005446, 1.914e-06, 5.416e-12, 1.289e-09, 0.05269, 7.279e-06, 0.001171, 0.0001548, 2.348e-05, 2.579e-12, 0.0, 3.202e-06, 0.004729, 2.024e-06, 0.04194, 1.459e-05, 0.0004498, 0.0, 0.0, 0.0002803, 0.01212, 0.0001345, 3.632e-09, 0.008748, 0.0006867, 2.618e-06, 0.0005644, 0.000227, 0.01174, 4.615e-05, 0.0002048, 1.849e-05, 0.0, 5.061e-06, 0.02841, 0.004794]): _vg.add([_i], _w, 'REPLACE')
_vg = ob_arms.vertex_groups.new(name='Hand.R')
for _i, _w in zip([0, 1, 2, 3, 4, 5, 6, 7, 8, 9, 10, 11, 13, 14, 15, 16, 18, 19, 21, 22, 23, 25, 26, 27, 28, 29, 30, 31, 32, 33, 34, 35, 36, 37, 38, 39, 40, 64, 76, 77, 78, 82, 83, 93, 94, 134, 135, 157, 158, 159, 160, 161, 162, 163, 164, 167, 168, 169, 170, 171, 172, 173, 174, 175, 176, 177, 178, 179, 180, 181, 182, 183, 184, 185, 186, 187, 188, 189, 190, 192, 193, 194, 195, 196, 197, 198, 199, 200, 201, 202, 217, 224, 225, 227, 229, 230, 231, 233, 235, 236, 237, 238, 239, 240, 451, 452, 453, 454, 455, 456, 457, 458, 459, 460, 461, 462, 463, 464, 465, 466, 467, 468, 469, 470, 471, 472, 473, 474, 475, 476, 477, 478, 479, 480, 481, 482, 483, 484, 485, 486, 487, 488, 489, 490, 491, 492, 493, 494, 495, 496, 497, 498, 499, 500, 501, 502, 503, 504, 505, 506], [0.04006, 0.05512, 0.08078, 0.4038, 0.7026, 0.5627, 0.6951, 0.761, 0.5028, 0.05814, 0.09797, 0.1676, 0.3833, 0.08442, 0.5693, 0.1886, 0.1737, 0.06427, 0.7209, 0.3483, 0.1103, 0.05486, 0.1815, 0.1352, 0.2457, 0.1538, 0.056, 0.6124, 0.8074, 0.05528, 0.3545, 0.06119, 0.1493, 0.4339, 0.1466, 0.0001688, 0.09332, 0.00705, 0.2078, 0.005075, 0.7619, 0.163, 0.9229, 0.9328, 0.9242, 0.006152, 0.01906, 0.3472, 0.3779, 0.9834, 0.9445, 0.774, 0.965, 0.9755, 0.4527, 0.2294, 0.2611, 0.7901, 0.9528, 0.7471, 0.7552, 0.9233, 0.7622, 0.7379, 0.7639, 0.05096, 0.08862, 0.9595, 0.9429, 0.7761, 0.069, 0.04841, 0.05309, 0.7354, 0.9708, 0.9671, 0.1603, 0.0787, 0.06873, 0.3657, 0.0197, 0.3505, 0.05732, 0.0626, 0.07402, 0.05732, 0.07402, 0.0197, 0.0626, 0.06873, 0.0787, 0.08078, 0.05512, 0.04006, 0.06309, 0.06172, 0.06729, 0.06757, 0.06883, 0.06309, 0.06172, 0.06729, 0.06757, 0.06883, 0.04006, 0.1635, 0.1344, 0.06883, 0.06757, 0.1252, 0.2816, 0.06172, 0.06729, 0.2837, 0.2258, 0.06309, 0.08078, 0.3088, 0.2202, 0.0626, 0.05512, 0.2619, 0.1448, 0.06873, 0.07402, 0.1315, 0.1524, 0.05732, 0.0197, 0.1668, 0.1754, 0.0787, 0.3472, 0.2879, 0.4, 0.5028, 0.4038, 0.3367, 0.6015, 0.774, 0.965, 0.749, 0.6064, 0.761, 0.7026, 0.5387, 0.5627, 0.4629, 0.3737, 0.4527, 0.6951, 0.5655, 0.3191, 0.3779, 0.9445, 0.7126, 0.7568, 0.9834, 0.736, 0.9755]): _vg.add([_i], _w, 'REPLACE')
_vg = ob_arms.vertex_groups.new(name='IndexBase.R')
for _i, _w in zip([9, 18, 19, 20, 21, 22, 23, 24, 25, 29, 30, 31, 39, 40, 61, 62, 67, 69, 70, 74, 77, 79, 84, 129, 130, 131, 132, 141, 144, 145, 146, 147, 148, 155, 156, 172, 178, 184, 191], [0.7681, 0.125, 0.1032, 0.0009537, 0.1141, 0.409, 0.7561, 0.9085, 0.8189, 0.5922, 0.6027, 0.2523, 0.8576, 0.4835, 0.1368, 0.1424, 0.1342, 0.7235, 0.9113, 0.143, 0.2403, 0.4042, 0.839, 0.06932, 0.4634, 0.0756, 0.4601, 0.1209, 0.05366, 0.7731, 0.8475, 0.9046, 0.9219, 0.01444, 0.007444, 0.05846, 0.09038, 0.2169, 0.828]): _vg.add([_i], _w, 'REPLACE')
_vg = ob_arms.vertex_groups.new(name='IndexMid.R')
for _i, _w in zip([24, 47, 48, 61, 62, 69, 70, 79, 101, 102, 103, 104, 126, 128, 129, 130, 131, 132, 145, 146, 147, 148], [0.02524, 0.1952, 0.1433, 0.8043, 0.824, 0.07591, 0.05686, 0.02104, 0.4691, 0.7516, 0.05996, 0.06718, 0.02984, 0.02725, 0.8588, 0.523, 0.8647, 0.5305, 0.06864, 0.03279, 0.05742, 0.03319]): _vg.add([_i], _w, 'REPLACE')
_vg = ob_arms.vertex_groups.new(name='IndexTip.R')
for _i, _w in zip([47, 48, 59, 60, 61, 62, 101, 102, 103, 104, 125, 126, 127, 128, 129, 131], [0.7972, 0.8543, 1.001, 0.9896, 0.04342, 0.01368, 0.5178, 0.2318, 0.9372, 0.9287, 0.9955, 0.959, 0.9932, 0.9604, 0.06218, 0.05739]): _vg.add([_i], _w, 'REPLACE')
_vg = ob_arms.vertex_groups.new(name='MiddleBase.R')
for _i, _w in zip([14, 15, 16, 17, 18, 19, 20, 21, 22, 23, 24, 25, 26, 29, 30, 31, 32, 33, 35, 57, 58, 65, 67, 68, 69, 79, 80, 99, 121, 122, 123, 124, 137, 139, 140, 141, 142, 143, 144, 145, 146, 171, 182, 183, 184, 191, 219, 223], [0.1487, 0.02603, 0.137, 0.0515, 0.6463, 0.782, 0.9496, 0.09705, 0.04457, 0.05478, 0.014, 0.07553, 0.5734, 0.2163, 0.3121, 0.07639, 0.08979, 0.6731, 0.009127, 0.7966, 0.7894, 0.2134, 0.8248, 0.8698, 0.1849, 0.5297, 0.6058, 0.04239, 0.9249, 0.9238, 0.1864, 0.1644, 0.1714, 0.006642, 0.1649, 0.8503, 0.9277, 0.8766, 0.869, 0.1381, 0.0916, 0.0397, 0.04003, 0.7062, 0.6899, 0.06863, 0.006503, 0.01968]): _vg.add([_i], _w, 'REPLACE')
_vg = ob_arms.vertex_groups.new(name='MiddleMid.R')
for _i, _w in zip([57, 58, 121, 122, 123, 124, 143, 144, 222], [0.154, 0.1575, 0.0213, 0.02815, 0.757, 0.7849, 0.0545, 0.0505, 0.02438]): _vg.add([_i], _w, 'REPLACE')
_vg = ob_arms.vertex_groups.new(name='MiddleTip.R')
for _i, _w in zip([57, 58, 99, 100, 121, 122, 123, 124, 218, 219, 220, 221, 222, 223, 226, 228, 232, 234], [0.0344, 0.04327, 0.9477, 0.9696, 0.0149, 0.01388, 0.05248, 0.04296, 0.9658, 0.9556, 0.9977, 0.997, 0.9589, 0.9585, 0.9956, 0.9933, 0.9956, 0.9966]): _vg.add([_i], _w, 'REPLACE')
_vg = ob_arms.vertex_groups.new(name='RingBase.R')
for _i, _w in zip([10, 11, 12, 14, 15, 16, 17, 18, 19, 26, 27, 32, 33, 34, 35, 46, 55, 56, 63, 65, 66, 68, 80, 81, 97, 117, 118, 119, 120, 133, 136, 137, 138, 139, 140, 142, 143, 182, 183], [0.0563, 0.02918, 0.01021, 0.607, 0.08342, 0.457, 0.9177, 0.0221, 0.02826, 0.1797, 0.1324, 0.04634, 0.2319, 0.07644, 0.2099, 0.02036, 0.2231, 0.9224, 0.1486, 0.6859, 0.8126, 0.09061, 0.3244, 0.3044, 0.02099, 0.7915, 0.9309, 0.8663, 0.1421, 0.07473, 0.04594, 0.7782, 0.8454, 0.8275, 0.7272, 0.04115, 0.02575, 0.1248, 0.1505]): _vg.add([_i], _w, 'REPLACE')
_vg = ob_arms.vertex_groups.new(name='RingMid.R')
for _i, _w in zip([45, 46, 55, 56, 65, 80, 95, 96, 97, 98, 113, 114, 117, 118, 119, 120, 137, 140], [0.1911, 0.1192, 0.7257, 0.01581, 0.08399, 0.01704, 0.4539, 0.7666, 0.01669, 0.06022, 0.03274, 0.04333, 0.1703, 0.03468, 0.08545, 0.803, 0.002367, 0.08262]): _vg.add([_i], _w, 'REPLACE')
_vg = ob_arms.vertex_groups.new(name='RingTip.R')
for _i, _w in zip([45, 46, 53, 54, 55, 56, 95, 96, 97, 98, 113, 114, 115, 116, 119, 120], [0.7978, 0.8451, 0.9853, 0.992, 0.01521, 0.01609, 0.5214, 0.2111, 0.9307, 0.9348, 0.9571, 0.9506, 0.9905, 0.9898, 0.02601, 0.03606]): _vg.add([_i], _w, 'REPLACE')
_vg = ob_arms.vertex_groups.new(name='LittleBase.R')
for _i, _w in zip([10, 11, 12, 13, 14, 15, 16, 26, 27, 28, 32, 34, 35, 36, 37, 38, 44, 51, 52, 63, 64, 66, 78, 81, 82, 83, 89, 93, 94, 109, 110, 111, 112, 133, 134, 135, 136, 138, 139, 169, 173, 174, 175, 176, 179, 182, 183, 188], [0.8195, 0.776, 0.9089, 0.5919, 0.1458, 0.299, 0.2021, 0.01807, 0.6903, 0.7328, 0.03689, 0.5585, 0.6651, 0.8276, 0.5482, 0.8297, 0.02361, 0.09364, 0.8408, 0.7117, 0.9557, 0.1502, 0.2267, 0.5905, 0.8236, 0.06901, 0.03096, 0.05785, 0.06663, 0.1184, 0.517, 0.8609, 0.1612, 0.8008, 0.9395, 0.948, 0.8401, 0.1129, 0.1224, 0.188, 0.01756, 0.2109, 0.2477, 0.2219, 0.001552, 0.7406, 0.0456, 0.8191]): _vg.add([_i], _w, 'REPLACE')
_vg = ob_arms.vertex_groups.new(name='LittleMid.R')
for _i, _w in zip([12, 35, 43, 44, 51, 52, 63, 81, 90, 91, 92, 106, 109, 110, 111, 112, 133, 136], [0.01952, 0.00942, 0.06804, 0.09967, 0.8115, 0.1195, 0.1137, 0.06845, 0.05691, 0.103, 0.4233, 0.02219, 0.8138, 0.4629, 0.09648, 0.7637, 0.0934, 0.07595]): _vg.add([_i], _w, 'REPLACE')
_vg = ob_arms.vertex_groups.new(name='LittleTip.R')
for _i, _w in zip([43, 44, 49, 50, 51, 52, 89, 90, 91, 92, 105, 106, 107, 108, 109, 111, 112], [0.9248, 0.8634, 0.9942, 0.995, 0.08127, 0.02501, 0.9346, 0.9379, 0.8879, 0.562, 0.986, 0.9621, 0.993, 0.993, 0.05883, 0.02936, 0.06816]): _vg.add([_i], _w, 'REPLACE')
_vg = ob_arms.vertex_groups.new(name='ThumbBase.R')
for _i, _w in zip([3, 5, 8, 9, 22, 23, 31, 39, 40, 73, 74, 75, 76, 77, 84, 153, 154, 155, 156, 157, 158, 160, 161, 164, 165, 166, 167, 168, 171, 172, 177, 178, 180, 181, 185, 191, 192, 194, 453, 456, 457, 461, 469, 472, 473, 477, 479, 480, 481, 482, 483, 484, 485, 486, 493, 494, 495, 496, 499, 500, 501, 502], [0.2722, 0.05495, 0.1568, 0.0895, 0.1549, 0.05054, 0.02508, 0.03923, 0.253, 0.0489, 0.03193, 0.9609, 0.7714, 0.2206, 0.03484, 0.07207, 0.03738, 0.05323, 0.04289, 0.6328, 0.5347, 0.0529, 0.2199, 0.3761, 0.9461, 0.9406, 0.7571, 0.7051, 0.1724, 0.1525, 0.8837, 0.7642, 0.04418, 0.215, 0.2042, 0.03264, 0.5864, 0.6394, 0.0533, 0.1304, 0.01318, 0.05031, 0.07455, 0.1012, 0.01034, 0.03576, 0.6328, 0.4985, 0.1188, 0.1568, 0.2722, 0.2177, 0.1665, 0.2199, 0.05495, 0.04409, 0.2987, 0.3761, 0.4313, 0.5347, 0.0529, 0.039]): _vg.add([_i], _w, 'REPLACE')
_vg = ob_arms.vertex_groups.new(name='ThumbTip.R')
for _i, _w in zip([9, 22, 39, 40, 41, 42, 71, 72, 73, 74, 77, 84, 85, 86, 87, 88, 149, 150, 151, 152, 153, 154, 155, 156, 165, 166, 177, 178, 191], [0.05687, 0.02026, 0.03404, 0.1521, 0.9991, 0.9982, 0.9975, 0.9914, 0.9475, 0.8045, 0.5019, 0.07695, 0.998, 0.9985, 0.9972, 0.9977, 0.9955, 0.9971, 0.9936, 0.9946, 0.9202, 0.9505, 0.9093, 0.9169, 0.002152, 0.02053, 0.04355, 0.05204, 0.02909]): _vg.add([_i], _w, 'REPLACE')
_vg = ob_arms.vertex_groups.new(name='UpperArm.L')
for _i, _w in zip([269, 270, 276, 280, 282, 283, 284, 290, 291, 292, 293, 294, 295, 296, 299, 300, 301, 302, 303, 304, 306, 309, 311, 312, 318, 319, 320, 321, 322, 323, 324, 325, 326, 332, 333, 334, 336, 337, 338, 339, 340, 346, 347, 348, 350, 351, 352, 369, 370, 371, 372, 373, 374, 375, 376, 379], [0.0, 0.0, 0.0, 0.0, 0.0, 0.0, 0.0, 0.0, 0.0, 0.0, 0.0, 0.0, 0.0, 0.0, 0.0, 0.0, 0.0, 0.0, 0.0, 0.0, 0.0, 0.0, 0.0, 0.0, 0.0, 0.0, 0.0, 0.0, 0.0, 0.0, 0.0, 0.0, 0.0, 0.0, 0.0, 0.0, 0.0, 0.0, 0.0, 0.0, 0.0, 0.0, 0.0, 0.0, 0.0, 0.0, 0.0, 0.0, 0.0, 0.0, 0.0, 0.0, 0.0, 0.0, 0.0, 0.0]): _vg.add([_i], _w, 'REPLACE')
_vg = ob_arms.vertex_groups.new(name='LowerArm.L')
_vg = ob_arms.vertex_groups.new(name='Hand.L')
_vg = ob_arms.vertex_groups.new(name='IndexBase.L')
_vg = ob_arms.vertex_groups.new(name='IndexMid.L')
_vg = ob_arms.vertex_groups.new(name='IndexTip.L')
_vg = ob_arms.vertex_groups.new(name='MiddleBase.L')
_vg = ob_arms.vertex_groups.new(name='MiddleMid.L')
_vg = ob_arms.vertex_groups.new(name='MiddleTip.L')
_vg = ob_arms.vertex_groups.new(name='RingBase.L')
_vg = ob_arms.vertex_groups.new(name='RingMid.L')
_vg = ob_arms.vertex_groups.new(name='RingTip.L')
_vg = ob_arms.vertex_groups.new(name='LittleBase.L')
_vg = ob_arms.vertex_groups.new(name='LittleMid.L')
_vg = ob_arms.vertex_groups.new(name='LittleTip.L')
_vg = ob_arms.vertex_groups.new(name='ThumbBase.L')
_vg = ob_arms.vertex_groups.new(name='ThumbTip.L')
_m = ob_arms.modifiers.new('Mirror', 'MIRROR')
_m = ob_arms.modifiers.new('Armature', 'ARMATURE')
_m.object = ob_armature
ob_armature.location = (0.2598, -0.075, 0.0)
ob_armature.show_in_front = True

# ---- collection membership
col_collection.objects.link(ob_arms)
col_collection.objects.link(ob_armature)

# ---- scene / render settings (as saved in the file)
scene.frame_start = 1; scene.frame_end = 60; scene.frame_set(0)
scene.render.engine = 'BLENDER_EEVEE_NEXT'
scene.cycles.sampling_pattern = 'TABULATED_SOBOL'
scene.cycles.use_light_tree = False
scene.view_settings.view_transform = 'Filmic'
bpy.context.view_layer.update()

# ---- added for rendering (the .blend has no active camera and no usable light): camera, sun
cam_auto = bpy.data.cameras.new('AutoCamera')
cam_auto.lens = 50.0
cam_auto.sensor_width = 36.0
cam_auto.clip_end = 1000.0
ob_auto_camera = bpy.data.objects.new('AutoCamera', cam_auto)
scene.collection.objects.link(ob_auto_camera)
ob_auto_camera.location = (1.14074, -1.03562, 0.873588)
ob_auto_camera.rotation_euler = (1.09748, -7.21219e-08, 0.694738)
scene.camera = ob_auto_camera
light_auto_sun = bpy.data.lights.new('AutoSun', 'SUN')
light_auto_sun.energy = 3.0
light_auto_sun.angle = 0.0523599
ob_auto_sun = bpy.data.objects.new('AutoSun', light_auto_sun)
scene.collection.objects.link(ob_auto_sun)
ob_auto_sun.rotation_euler = (0.872665, 0.174533, 0.523599)
bpy.context.view_layer.update()
